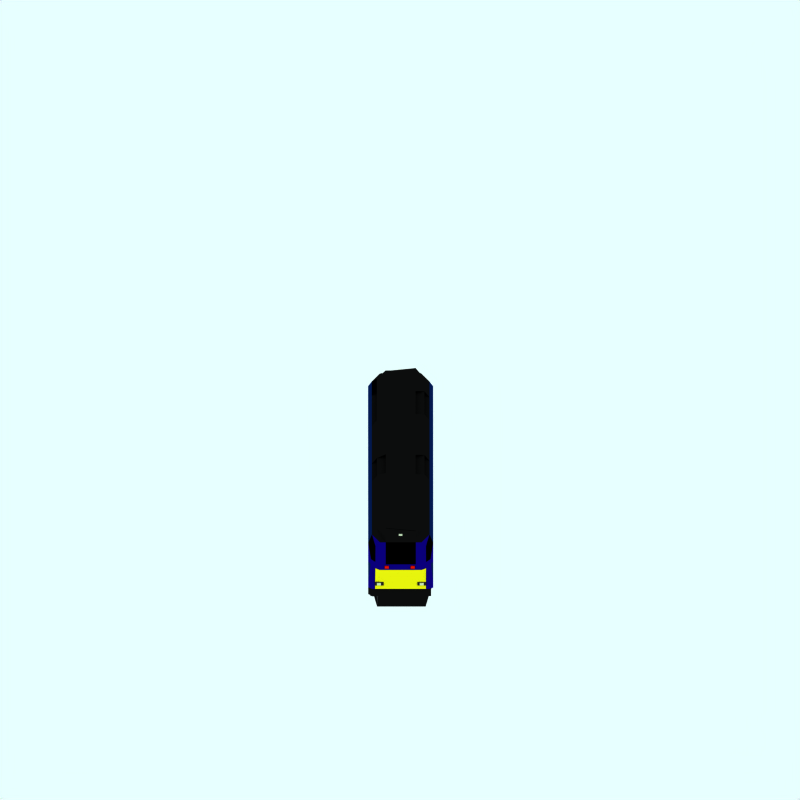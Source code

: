 # Source: br-cl68-drs-2.blend  (saved by Blender 2.65.0; exported with 4.5.12 LTS)
import bpy
from mathutils import Matrix  # noqa: F401  (used for matrix-valued properties, if any)

bpy.ops.wm.read_factory_settings(use_empty=True)
scene = bpy.context.scene
scene.name = 'Scene'

# ---- collections
col_collection_1 = bpy.data.collections.new('Collection 1'); scene.collection.children.link(col_collection_1)
col_collection_2 = bpy.data.collections.new('Collection 2'); scene.collection.children.link(col_collection_2)
col_collection_2.hide_render = True
col_collection_2.hide_viewport = True
col_collection_3 = bpy.data.collections.new('Collection 3'); scene.collection.children.link(col_collection_3)
col_collection_3.hide_render = True
col_collection_3.hide_viewport = True

# ---- materials (node trees are filled in below, after node groups)
mat_whitelight = bpy.data.materials.new('WhiteLight')
mat_whitelight.alpha_threshold = 0.0
mat_whitelight.preview_render_type = 'CUBE'
mat_whitelight.diffuse_color = (0.8412, 0.8858, 0.7335, 1.0)
mat_whitelight.specular_color = (1.0, 0.9999, 0.9999)
mat_whitelight.roughness = 0.5
mat_whitelight.line_color = (0.0, 0.0, 0.0, 0.6677)
mat_material_009 = bpy.data.materials.new('Material.009')
mat_material_009.alpha_threshold = 0.0
mat_material_009.diffuse_color = (0.1426, 0.1387, 0.1168, 1.0)
mat_material_009.roughness = 0.5
mat_material_009.line_color = (0.0, 0.0, 0.0, 1.0)
mat_whitelight_001 = bpy.data.materials.new('WhiteLight.001')
mat_whitelight_001.alpha_threshold = 0.0
mat_whitelight_001.preview_render_type = 'CUBE'
mat_whitelight_001.diffuse_color = (1.0, 0.06722, 0.0, 1.0)
mat_whitelight_001.specular_color = (1.0, 0.0169, 0.0)
mat_whitelight_001.roughness = 0.5
mat_whitelight_001.line_color = (0.0, 0.0, 0.0, 0.6677)
mat_material_014 = bpy.data.materials.new('Material.014')
mat_material_014.alpha_threshold = 0.0
mat_material_014.diffuse_color = (0.4542, 0.8, 0.7056, 1.0)
mat_material_014.roughness = 0.5
mat_material_014.line_color = (0.0, 0.0, 0.0, 1.0)
mat_material_006 = bpy.data.materials.new('Material.006')
mat_material_006.alpha_threshold = 0.0
mat_material_006.diffuse_color = (0.05167, 0.05167, 0.05167, 1.0)
mat_material_006.roughness = 0.5
mat_material_006.line_color = (0.0, 0.0, 0.0, 1.0)
mat_material_008 = bpy.data.materials.new('Material.008')
mat_material_008.alpha_threshold = 0.0
mat_material_008.diffuse_color = (0.4379, 0.4379, 0.4379, 1.0)
mat_material_008.roughness = 0.5
mat_material_008.line_color = (0.0, 0.0, 0.0, 1.0)
mat_material_010 = bpy.data.materials.new('Material.010')
mat_material_010.alpha_threshold = 0.0
mat_material_010.diffuse_color = (0.04349, 0.0, 0.4842, 1.0)
mat_material_010.roughness = 0.5
mat_material_010.line_color = (0.0, 0.0, 0.0, 1.0)
mat_material_001 = bpy.data.materials.new('Material.001')
mat_material_001.alpha_threshold = 0.0
mat_material_001.diffuse_color = (1.0, 0.9566, 0.05207, 1.0)
mat_material_001.specular_color = (0.9956, 0.9596, 0.208)
mat_material_001.roughness = 0.5
mat_material_001.line_color = (0.0, 0.0, 0.0, 1.0)
mat_interior = bpy.data.materials.new('Interior')
mat_interior.alpha_threshold = 0.0
mat_interior.preview_render_type = 'FLAT'
mat_interior.diffuse_color = (0.0, 0.0, 0.0, 1.0)
mat_interior.specular_color = (0.0, 0.0, 0.0)
mat_interior.roughness = 0.5
mat_interior.line_color = (0.0, 0.0, 0.0, 1.0)
mat_material_004 = bpy.data.materials.new('Material.004')
mat_material_004.alpha_threshold = 0.0
mat_material_004.diffuse_color = (0.0, 0.2888, 0.4867, 1.0)
mat_material_004.roughness = 0.5
mat_material_004.line_color = (0.0, 0.0, 0.0, 1.0)
mat_material_011 = bpy.data.materials.new('Material.011')
mat_material_011.alpha_threshold = 0.0
mat_material_011.diffuse_color = (0.02137, 0.1552, 0.4867, 1.0)
mat_material_011.roughness = 0.5
mat_material_011.line_color = (0.0, 0.0, 0.0, 1.0)
mat_material_013 = bpy.data.materials.new('Material.013')
mat_material_013.alpha_threshold = 0.0
mat_material_013.diffuse_color = (0.01353, 0.09821, 0.308, 1.0)
mat_material_013.roughness = 0.5
mat_material_013.line_color = (0.0, 0.0, 0.0, 1.0)

# ---- material node trees

# ---- world
world_world = bpy.data.worlds.new('World'); scene.world = world_world
world_world.color = (0.9059, 1.0, 1.0)
world_world.use_sun_shadow = False
world_world.sun_shadow_jitter_overblur = 0.0
world_world.cycles.sampling_method = 'MANUAL'
world_world.cycles.sample_map_resolution = 256

# ---- cameras
cam_camera_001 = bpy.data.cameras.new('Camera.001')
cam_camera_001.type = 'ORTHO'
cam_camera_001.passepartout_alpha = 0.2
cam_camera_001.clip_end = 100.0
cam_camera_001.lens = 35.0
cam_camera_001.sensor_width = 32.0
cam_camera_001.sensor_height = 18.0
cam_camera_001.ortho_scale = 24.0
cam_camera_001.display_size = 5.91
cam_camera_001.show_passepartout = False
cam_camera_001.show_safe_areas = True
cam_camera_001.dof.focus_distance = 0.0
cam_camera_001.dof.aperture_fstop = 128.0

# ---- lights
light_lamp = bpy.data.lights.new('Lamp', 'SUN')
light_lamp.transmission_factor = 0.0
light_lamp.angle = 1.571
light_lamp.energy = 0.028
light_lamp.shadow_buffer_clip_start = 0.5
light_lamp.shadow_soft_size = 1.0
light_lamp.shadow_cascade_max_distance = 1000.0
light_lamp.cycles.use_multiple_importance_sampling = False

# ---- meshes
me_cube_018 = bpy.data.meshes.new('Cube.018')
me_cube_018.from_pydata([(-1.0, -1.0, -1.0), (-1.0, 1.0, -1.0), (1.0, 1.0, -1.0), (1.0, -1.0, -1.0), (-1.0, -1.0, 1.0), (-1.0, 1.0, 1.0), (1.0, 1.0, 1.0), (1.0, -1.0, 1.0)], [], [(4, 5, 1, 0), (5, 6, 2, 1), (6, 7, 3, 2), (7, 4, 0, 3), (0, 1, 2, 3), (7, 6, 5, 4)])
me_cube_018.materials.append(mat_whitelight)
me_cube_018.use_remesh_preserve_volume = False
me_cube_018.use_remesh_preserve_attributes = False
me_cube_018.use_mirror_vertex_groups = False
me_cube_018.update()
me_cube_017 = bpy.data.meshes.new('Cube.017')
me_cube_017.from_pydata([(-1.0, -1.0, -1.0), (-1.0, 1.0, -1.0), (1.0, 1.0, -1.0), (1.0, -1.0, -1.0), (-1.0, -1.0, 1.0), (-1.0, 1.0, 1.0), (1.0, 1.0, 1.0), (1.0, -1.0, 1.0)], [], [(4, 5, 1, 0), (5, 6, 2, 1), (6, 7, 3, 2), (7, 4, 0, 3), (0, 1, 2, 3), (7, 6, 5, 4)])
me_cube_017.materials.append(mat_material_009)
me_cube_017.use_remesh_preserve_volume = False
me_cube_017.use_remesh_preserve_attributes = False
me_cube_017.use_mirror_vertex_groups = False
me_cube_017.update()
me_cube_016 = bpy.data.meshes.new('Cube.016')
me_cube_016.from_pydata([(-1.0, -1.0, -1.0), (-1.0, 1.0, -1.0), (1.0, 1.0, -1.0), (1.0, -1.0, -1.0), (-1.0, -1.0, 1.0), (-1.0, 1.0, 1.0), (1.0, 1.0, 1.0), (1.0, -1.0, 1.0)], [], [(4, 5, 1, 0), (5, 6, 2, 1), (6, 7, 3, 2), (7, 4, 0, 3), (0, 1, 2, 3), (7, 6, 5, 4)])
me_cube_016.materials.append(mat_material_009)
me_cube_016.use_remesh_preserve_volume = False
me_cube_016.use_remesh_preserve_attributes = False
me_cube_016.use_mirror_vertex_groups = False
me_cube_016.update()
me_cube_015 = bpy.data.meshes.new('Cube.015')
me_cube_015.from_pydata([(-1.0, -1.0, -1.0), (-1.0, 1.0, -1.0), (1.0, 1.0, -1.0), (1.0, -1.0, -1.0), (-1.0, -1.0, 1.0), (-1.0, 1.0, 1.0), (1.0, 1.0, 1.0), (1.0, -1.0, 1.0)], [], [(4, 5, 1, 0), (5, 6, 2, 1), (6, 7, 3, 2), (7, 4, 0, 3), (0, 1, 2, 3), (7, 6, 5, 4)])
me_cube_015.materials.append(mat_whitelight)
me_cube_015.use_remesh_preserve_volume = False
me_cube_015.use_remesh_preserve_attributes = False
me_cube_015.use_mirror_vertex_groups = False
me_cube_015.update()
me_cube_014 = bpy.data.meshes.new('Cube.014')
me_cube_014.from_pydata([(-1.0, -1.0, -1.0), (-1.0, 1.0, -1.0), (1.0, 1.0, -1.0), (1.0, -1.0, -1.0), (-1.0, -1.0, 1.0), (-1.0, 1.0, 1.0), (1.0, 1.0, 1.0), (1.0, -1.0, 1.0)], [], [(4, 5, 1, 0), (5, 6, 2, 1), (6, 7, 3, 2), (7, 4, 0, 3), (0, 1, 2, 3), (7, 6, 5, 4)])
me_cube_014.materials.append(mat_whitelight_001)
me_cube_014.use_remesh_preserve_volume = False
me_cube_014.use_remesh_preserve_attributes = False
me_cube_014.use_mirror_vertex_groups = False
me_cube_014.update()
me_cube_013 = bpy.data.meshes.new('Cube.013')
me_cube_013.from_pydata([(-1.0, -1.0, -1.0), (-1.0, 1.0, -1.0), (1.0, 1.0, -1.0), (1.0, -1.0, -1.0), (-1.0, -1.0, 1.0), (-1.0, 1.0, 1.0), (1.0, 1.0, 1.0), (1.0, -1.0, 1.0)], [], [(4, 5, 1, 0), (5, 6, 2, 1), (6, 7, 3, 2), (7, 4, 0, 3), (0, 1, 2, 3), (7, 6, 5, 4)])
me_cube_013.materials.append(mat_whitelight_001)
me_cube_013.use_remesh_preserve_volume = False
me_cube_013.use_remesh_preserve_attributes = False
me_cube_013.use_mirror_vertex_groups = False
me_cube_013.update()
me_cube_012 = bpy.data.meshes.new('Cube.012')
me_cube_012.from_pydata([(-1.0, -1.0, -1.0), (-1.0, 1.0, -1.0), (1.0, 1.0, -1.0), (1.0, -1.0, -1.0), (-1.0, -1.0, 1.0), (-1.0, 1.0, 1.0), (1.0, 1.0, 1.0), (1.0, -1.0, 1.0)], [], [(4, 5, 1, 0), (5, 6, 2, 1), (6, 7, 3, 2), (7, 4, 0, 3), (0, 1, 2, 3), (7, 6, 5, 4)])
me_cube_012.materials.append(mat_whitelight_001)
me_cube_012.use_remesh_preserve_volume = False
me_cube_012.use_remesh_preserve_attributes = False
me_cube_012.use_mirror_vertex_groups = False
me_cube_012.update()
me_cube_011 = bpy.data.meshes.new('Cube.011')
me_cube_011.from_pydata([(-1.0, -1.0, -1.0), (-1.0, 1.0, -1.0), (1.0, 1.0, -1.0), (1.0, -1.0, -1.0), (-1.0, -1.0, 1.0), (-1.0, 1.0, 1.0), (1.0, 1.0, 1.0), (1.0, -1.0, 1.0)], [], [(4, 5, 1, 0), (5, 6, 2, 1), (6, 7, 3, 2), (7, 4, 0, 3), (0, 1, 2, 3), (7, 6, 5, 4)])
me_cube_011.materials.append(mat_whitelight_001)
me_cube_011.use_remesh_preserve_volume = False
me_cube_011.use_remesh_preserve_attributes = False
me_cube_011.use_mirror_vertex_groups = False
me_cube_011.update()
me_cube_010 = bpy.data.meshes.new('Cube.010')
me_cube_010.from_pydata([(-1.0, -1.0, -1.0), (-1.0, 1.0, -1.0), (1.0, 1.0, -1.0), (1.0, -1.0, -1.0), (-1.0, -1.0, 1.0), (-1.0, 1.0, 1.0), (1.0, 1.0, 1.0), (1.0, -1.0, 1.0)], [], [(4, 5, 1, 0), (5, 6, 2, 1), (6, 7, 3, 2), (7, 4, 0, 3), (0, 1, 2, 3), (7, 6, 5, 4)])
me_cube_010.materials.append(mat_whitelight)
me_cube_010.use_remesh_preserve_volume = False
me_cube_010.use_remesh_preserve_attributes = False
me_cube_010.use_mirror_vertex_groups = False
me_cube_010.update()
me_cube_009 = bpy.data.meshes.new('Cube.009')
me_cube_009.from_pydata([(-1.0, -1.0, -1.0), (-1.0, 1.0, -1.0), (1.0, 1.0, -1.0), (1.0, -1.0, -1.0), (-1.0, -1.0, 1.0), (-1.0, 1.0, 1.0), (1.0, 1.0, 1.0), (1.0, -1.0, 1.0)], [], [(4, 5, 1, 0), (5, 6, 2, 1), (6, 7, 3, 2), (7, 4, 0, 3), (0, 1, 2, 3), (7, 6, 5, 4)])
me_cube_009.materials.append(mat_material_009)
me_cube_009.use_remesh_preserve_volume = False
me_cube_009.use_remesh_preserve_attributes = False
me_cube_009.use_mirror_vertex_groups = False
me_cube_009.update()
me_cube_008 = bpy.data.meshes.new('Cube.008')
me_cube_008.from_pydata([(-1.0, -1.0, -1.0), (-1.0, 1.0, -1.0), (1.0, 1.0, -1.0), (1.0, -1.0, -1.0), (-1.0, -1.0, 1.0), (-1.0, 1.0, 1.0), (1.0, 1.0, 1.0), (1.0, -1.0, 1.0)], [], [(4, 5, 1, 0), (5, 6, 2, 1), (6, 7, 3, 2), (7, 4, 0, 3), (0, 1, 2, 3), (7, 6, 5, 4)])
me_cube_008.materials.append(mat_material_009)
me_cube_008.use_remesh_preserve_volume = False
me_cube_008.use_remesh_preserve_attributes = False
me_cube_008.use_mirror_vertex_groups = False
me_cube_008.update()
me_cube_007 = bpy.data.meshes.new('Cube.007')
me_cube_007.from_pydata([(-1.0, -1.0, -1.0), (-1.0, 1.0, -1.0), (1.0, 1.0, -1.0), (1.0, -1.0, -1.0), (-1.0, -1.0, 1.0), (-1.0, 1.0, 1.0), (1.0, 1.0, 1.0), (1.0, -1.0, 1.0)], [], [(4, 5, 1, 0), (5, 6, 2, 1), (6, 7, 3, 2), (7, 4, 0, 3), (0, 1, 2, 3), (7, 6, 5, 4)])
me_cube_007.materials.append(mat_whitelight)
me_cube_007.use_remesh_preserve_volume = False
me_cube_007.use_remesh_preserve_attributes = False
me_cube_007.use_mirror_vertex_groups = False
me_cube_007.update()
me_cube_006 = bpy.data.meshes.new('Cube.006')
me_cube_006.from_pydata([(-1.0, -1.0, -1.0), (-1.0, 1.0, -1.0), (1.0, 1.0, -1.0), (1.0, -1.0, -1.0), (-1.0, -0.03617, 1.0), (-1.0, 1.0, 1.0), (1.0, 1.0, 1.0), (1.0, -0.03617, 1.0), (-1.0, 192.8, -1.0), (-1.0, 194.8, -1.0), (1.0, 194.8, -1.0), (1.0, 192.8, -1.0), (-1.0, 192.8, 1.0), (-1.0, 194.0, 1.0), (1.0, 194.0, 1.0), (1.0, 192.8, 1.0)], [], [(4, 5, 1, 0), (5, 6, 2, 1), (6, 7, 3, 2), (7, 4, 0, 3), (0, 1, 2, 3), (7, 6, 5, 4), (12, 13, 9, 8), (13, 14, 10, 9), (14, 15, 11, 10), (15, 12, 8, 11), (8, 9, 10, 11), (15, 14, 13, 12)])
me_cube_006.materials.append(mat_whitelight)
me_cube_006.use_remesh_preserve_volume = False
me_cube_006.use_remesh_preserve_attributes = False
me_cube_006.use_mirror_vertex_groups = False
me_cube_006.update()
me_cylinder_002 = bpy.data.meshes.new('Cylinder.002')
me_cylinder_002.from_pydata([(0.0, 3.736, 1.0), (0.1951, 3.717, 1.0), (0.3827, 3.66, 1.0), (0.5556, 3.568, 1.0), (0.7071, 3.443, 1.0), (0.8315, 3.292, 1.0), (0.9239, 3.119, 1.0), (0.9808, 2.931, 1.0), (1.0, 2.736, 1.0), (0.9808, 2.541, 1.0), (0.9239, 2.354, 1.0), (0.8315, 2.181, 1.0), (0.7071, 2.029, 1.0), (0.5556, 1.905, 1.0), (0.3827, 1.812, 1.0), (0.1951, 1.756, 1.0), (-3.258e-07, 1.736, 1.0), (-0.1951, 1.756, 1.0), (-0.3827, 1.812, 1.0), (-0.5556, 1.905, 1.0), (-0.7071, 2.029, 1.0), (-0.8315, 2.181, 1.0), (-0.9239, 2.354, 1.0), (-0.9808, 2.541, 1.0), (-1.0, 2.736, 1.0), (-0.9808, 2.931, 1.0), (-0.9239, 3.119, 1.0), (-0.8315, 3.292, 1.0), (-0.7071, 3.443, 1.0), (-0.5556, 3.568, 1.0), (-0.3827, 3.66, 1.0), (-0.1951, 3.717, 1.0), (-2.931e-08, 3.956, 1.0), (0.2379, 3.932, 1.0), (0.4667, 3.863, 1.0), (0.6775, 3.75, 1.0), (0.8623, 3.599, 1.0), (1.014, 3.414, 1.0), (1.127, 3.203, 1.0), (1.196, 2.974, 1.0), (1.219, 2.736, 1.0), (1.196, 2.498, 1.0), (1.127, 2.27, 1.0), (1.014, 2.059, 1.0), (0.8623, 1.874, 1.0), (0.6775, 1.722, 1.0), (0.4667, 1.61, 1.0), (0.2379, 1.54, 1.0), (-4.267e-07, 1.517, 1.0), (-0.2379, 1.54, 1.0), (-0.4667, 1.61, 1.0), (-0.6775, 1.722, 1.0), (-0.8623, 1.874, 1.0), (-1.014, 2.059, 1.0), (-1.127, 2.27, 1.0), (-1.196, 2.498, 1.0), (-1.219, 2.736, 1.0), (-1.196, 2.974, 1.0), (-1.127, 3.203, 1.0), (-1.014, 3.414, 1.0), (-0.8623, 3.599, 1.0), (-0.6775, 3.75, 1.0), (-0.4667, 3.863, 1.0), (-0.2379, 3.932, 1.0), (0.8762, -4.675, 1.004), (0.8762, 1.013, 1.004), (1.326, -4.675, 1.004), (1.326, 1.013, 1.004), (-0.4253, 1.254, 1.004), (-0.01957, 4.247, 1.004), (0.04564, 1.19, 1.004), (0.4514, 4.183, 1.004), (-1.451, 3.157, 1.004), (1.541, 2.751, 1.004), (-1.515, 2.686, 1.004), (1.477, 2.28, 1.004), (0.05201, -4.675, 1.004), (0.05201, 1.013, 1.004), (0.5015, -4.675, 1.004), (0.5015, 1.013, 1.004), (-0.7063, -4.675, 1.004), (-0.7063, 1.013, 1.004), (-0.2567, -4.675, 1.004), (-0.2567, 1.013, 1.004), (-1.432, -4.675, 1.004), (-1.432, 1.013, 1.004), (-0.982, -4.675, 1.004), (-0.982, 1.013, 1.004)], [], [(30, 29, 61, 62), (25, 24, 56, 57), (20, 19, 51, 52), (15, 14, 46, 47), (10, 9, 41, 42), (5, 4, 36, 37), (31, 30, 62, 63), (26, 25, 57, 58), (21, 20, 52, 53), (16, 15, 47, 48), (11, 10, 42, 43), (6, 5, 37, 38), (1, 0, 32, 33), (0, 31, 63, 32), (27, 26, 58, 59), (22, 21, 53, 54), (17, 16, 48, 49), (12, 11, 43, 44), (7, 6, 38, 39), (2, 1, 33, 34), (28, 27, 59, 60), (23, 22, 54, 55), (18, 17, 49, 50), (13, 12, 44, 45), (8, 7, 39, 40), (3, 2, 34, 35), (29, 28, 60, 61), (24, 23, 55, 56), (19, 18, 50, 51), (14, 13, 45, 46), (9, 8, 40, 41), (4, 3, 35, 36), (65, 64, 66, 67), (69, 68, 70, 71), (73, 72, 74, 75), (77, 76, 78, 79), (81, 80, 82, 83), (85, 84, 86, 87)])
me_cylinder_002.materials.append(mat_material_014)
me_cylinder_002.use_remesh_preserve_volume = False
me_cylinder_002.use_remesh_preserve_attributes = False
me_cylinder_002.use_mirror_vertex_groups = False
me_cylinder_002.update()
me_cylinder_001 = bpy.data.meshes.new('Cylinder.001')
me_cylinder_001.from_pydata([(0.0, 3.736, 1.0), (0.1951, 3.717, 1.0), (0.3827, 3.66, 1.0), (0.5556, 3.568, 1.0), (0.7071, 3.443, 1.0), (0.8315, 3.292, 1.0), (0.9239, 3.119, 1.0), (0.9808, 2.931, 1.0), (1.0, 2.736, 1.0), (0.9808, 2.541, 1.0), (0.9239, 2.354, 1.0), (0.8315, 2.181, 1.0), (0.7071, 2.029, 1.0), (0.5556, 1.905, 1.0), (0.3827, 1.812, 1.0), (0.1951, 1.756, 1.0), (-3.258e-07, 1.736, 1.0), (-0.1951, 1.756, 1.0), (-0.3827, 1.812, 1.0), (-0.5556, 1.905, 1.0), (-0.7071, 2.029, 1.0), (-0.8315, 2.181, 1.0), (-0.9239, 2.354, 1.0), (-0.9808, 2.541, 1.0), (-1.0, 2.736, 1.0), (-0.9808, 2.931, 1.0), (-0.9239, 3.119, 1.0), (-0.8315, 3.292, 1.0), (-0.7071, 3.443, 1.0), (-0.5556, 3.568, 1.0), (-0.3827, 3.66, 1.0), (-0.1951, 3.717, 1.0), (-2.931e-08, 3.956, 1.0), (0.2379, 3.932, 1.0), (0.4667, 3.863, 1.0), (0.6775, 3.75, 1.0), (0.8623, 3.599, 1.0), (1.014, 3.414, 1.0), (1.127, 3.203, 1.0), (1.196, 2.974, 1.0), (1.219, 2.736, 1.0), (1.196, 2.498, 1.0), (1.127, 2.27, 1.0), (1.014, 2.059, 1.0), (0.8623, 1.874, 1.0), (0.6775, 1.722, 1.0), (0.4667, 1.61, 1.0), (0.2379, 1.54, 1.0), (-4.267e-07, 1.517, 1.0), (-0.2379, 1.54, 1.0), (-0.4667, 1.61, 1.0), (-0.6775, 1.722, 1.0), (-0.8623, 1.874, 1.0), (-1.014, 2.059, 1.0), (-1.127, 2.27, 1.0), (-1.196, 2.498, 1.0), (-1.219, 2.736, 1.0), (-1.196, 2.974, 1.0), (-1.127, 3.203, 1.0), (-1.014, 3.414, 1.0), (-0.8623, 3.599, 1.0), (-0.6775, 3.75, 1.0), (-0.4667, 3.863, 1.0), (-0.2379, 3.932, 1.0), (0.8762, -4.675, 1.004), (0.8762, 1.013, 1.004), (1.326, -4.675, 1.004), (1.326, 1.013, 1.004), (-0.4253, 1.254, 1.004), (-0.01957, 4.247, 1.004), (0.04564, 1.19, 1.004), (0.4514, 4.183, 1.004), (-1.451, 3.157, 1.004), (1.541, 2.751, 1.004), (-1.515, 2.686, 1.004), (1.477, 2.28, 1.004), (0.05201, -4.675, 1.004), (0.05201, 1.013, 1.004), (0.5015, -4.675, 1.004), (0.5015, 1.013, 1.004), (-0.7063, -4.675, 1.004), (-0.7063, 1.013, 1.004), (-0.2567, -4.675, 1.004), (-0.2567, 1.013, 1.004), (-1.432, -4.675, 1.004), (-1.432, 1.013, 1.004), (-0.982, -4.675, 1.004), (-0.982, 1.013, 1.004)], [], [(30, 29, 61, 62), (25, 24, 56, 57), (20, 19, 51, 52), (15, 14, 46, 47), (10, 9, 41, 42), (5, 4, 36, 37), (31, 30, 62, 63), (26, 25, 57, 58), (21, 20, 52, 53), (16, 15, 47, 48), (11, 10, 42, 43), (6, 5, 37, 38), (1, 0, 32, 33), (0, 31, 63, 32), (27, 26, 58, 59), (22, 21, 53, 54), (17, 16, 48, 49), (12, 11, 43, 44), (7, 6, 38, 39), (2, 1, 33, 34), (28, 27, 59, 60), (23, 22, 54, 55), (18, 17, 49, 50), (13, 12, 44, 45), (8, 7, 39, 40), (3, 2, 34, 35), (29, 28, 60, 61), (24, 23, 55, 56), (19, 18, 50, 51), (14, 13, 45, 46), (9, 8, 40, 41), (4, 3, 35, 36), (65, 64, 66, 67), (69, 68, 70, 71), (73, 72, 74, 75), (77, 76, 78, 79), (81, 80, 82, 83), (85, 84, 86, 87)])
me_cylinder_001.materials.append(mat_material_014)
me_cylinder_001.use_remesh_preserve_volume = False
me_cylinder_001.use_remesh_preserve_attributes = False
me_cylinder_001.use_mirror_vertex_groups = False
me_cylinder_001.update()
me_plane_001 = bpy.data.meshes.new('Plane.001')
me_plane_001.from_pydata([(0.4283, 0.3726, -1.676), (0.4283, -0.04671, -1.896), (-0.4283, -0.04671, -1.896), (-0.4283, 0.3726, -1.676)], [], [(0, 3, 2, 1)])
me_plane_001.materials.append(mat_material_006)
me_plane_001.use_remesh_preserve_volume = False
me_plane_001.use_remesh_preserve_attributes = False
me_plane_001.use_mirror_vertex_groups = False
me_plane_001.update()
me_plane = bpy.data.meshes.new('Plane')
me_plane.from_pydata([(0.1898, 0.3021, 0.6985), (0.1898, -0.3021, 0.6985), (-0.3064, -0.3021, 0.6985), (-0.3064, 0.3021, 0.6985), (0.2092, 0.3021, 0.6985), (0.2092, -0.3021, 0.6985), (0.7054, -0.3021, 0.6985), (0.7054, 0.3021, 0.6985), (0.7054, 0.3021, -0.6966), (0.7054, -0.3021, -0.6966), (0.2092, -0.3021, -0.6966), (0.2092, 0.3021, -0.6966), (-0.3064, 0.3021, -0.6966), (-0.3064, -0.3021, -0.6966), (0.1898, -0.3021, -0.6966), (0.1898, 0.3021, -0.6966), (-2.973, 0.3256, -0.6966), (-2.973, -0.3768, -0.6966), (-3.313, -0.3768, -0.6966), (-3.313, 0.3256, -0.6966), (-2.869, 0.3256, -0.6966), (-2.869, -0.3768, -0.6966), (-2.54, -0.3768, -0.6966), (-2.54, 0.3256, -0.6966), (-2.54, 0.3256, 0.6985), (-2.54, -0.3768, 0.6985), (-2.869, -0.3768, 0.6985), (-2.869, 0.3256, 0.6985), (-3.313, 0.3256, 0.6985), (-3.313, -0.3768, 0.6985), (-2.973, -0.3768, 0.6985), (-2.973, 0.3256, 0.6985), (-5.853, 0.3177, -0.6966), (-5.853, -0.4041, -0.6966), (-5.822, -0.4041, -0.6966), (-5.822, 0.3177, -0.6966), (-5.822, 0.3177, 0.6985), (-5.822, -0.4041, 0.6985), (-5.853, -0.4041, 0.6985), (-5.853, 0.3177, 0.6985), (-5.513, 0.3177, 0.6985), (-5.513, -0.4041, 0.6985), (-5.483, -0.4041, 0.6985), (-5.483, 0.3177, 0.6985), (-5.483, 0.3177, -0.6966), (-5.483, -0.4041, -0.6966), (-5.513, -0.4041, -0.6966), (-5.513, 0.3177, -0.6966), (1.408, 0.3177, -0.6966), (1.408, -0.4041, -0.6966), (1.439, -0.4041, -0.6966), (1.439, 0.3177, -0.6966), (1.439, 0.3177, 0.6985), (1.439, -0.4041, 0.6985), (1.408, -0.4041, 0.6985), (1.408, 0.3177, 0.6985), (1.069, 0.3177, 0.6985), (1.069, -0.4041, 0.6985), (1.1, -0.4041, 0.6985), (1.1, 0.3177, 0.6985), (1.1, 0.3177, -0.6966), (1.1, -0.4041, -0.6966), (1.069, -0.4041, -0.6966), (1.069, 0.3177, -0.6966), (-3.412, -0.108, -0.6966), (-3.412, -0.3768, -0.6966), (-3.753, -0.3768, -0.6966), (-3.753, -0.108, -0.6966), (-3.753, -0.108, 0.6985), (-3.753, -0.3768, 0.6985), (-3.412, -0.3768, 0.6985), (-3.412, -0.108, 0.6985)], [], [(0, 3, 2, 1), (7, 4, 5, 6), (8, 11, 10, 9), (15, 12, 13, 14), (16, 19, 18, 17), (23, 20, 21, 22), (24, 27, 26, 25), (31, 28, 29, 30), (35, 32, 33, 34), (36, 39, 38, 37), (43, 40, 41, 42), (44, 47, 46, 45), (51, 48, 49, 50), (52, 55, 54, 53), (59, 56, 57, 58), (60, 63, 62, 61), (64, 67, 66, 65), (71, 68, 69, 70)])
me_plane.polygons.foreach_set('material_index', [0, 0, 0, 0, 0, 0, 0, 0, 1, 1, 1, 1, 1, 1, 1, 1, 0, 0])
me_plane.materials.append(mat_material_006)
me_plane.materials.append(mat_material_008)
me_plane.use_remesh_preserve_volume = False
me_plane.use_remesh_preserve_attributes = False
me_plane.use_mirror_vertex_groups = False
me_plane.update()
me_cube_004 = bpy.data.meshes.new('Cube.004')
me_cube_004.from_pydata([(1.032, 0.2084, -0.6466), (1.032, -0.2084, -0.6466), (-1.032, -0.2084, -0.6466), (-1.032, 0.2084, -0.6466), (1.032, 0.2084, 0.6466), (1.032, -0.2084, 0.6466), (-1.032, -0.2084, 0.6466), (-1.032, 0.2084, 0.6466), (4.484, 0.2084, 0.6466), (4.484, -0.2084, 0.6466), (6.547, -0.2084, 0.6466), (6.547, 0.2084, 0.6466), (4.484, 0.2084, -0.6466), (4.484, -0.2084, -0.6466), (6.547, -0.2084, -0.6466), (6.547, 0.2084, -0.6466)], [], [(0, 1, 2, 3), (4, 7, 6, 5), (0, 4, 5, 1), (1, 5, 6, 2), (2, 6, 7, 3), (4, 0, 3, 7), (12, 8, 11, 15), (13, 9, 8, 12), (14, 10, 9, 13), (15, 11, 10, 14), (11, 8, 9, 10), (13, 12, 15, 14)])
me_cube_004.materials.append(mat_material_006)
me_cube_004.use_remesh_preserve_volume = False
me_cube_004.use_remesh_preserve_attributes = False
me_cube_004.use_mirror_vertex_groups = False
me_cube_004.update()
me_cylinder = bpy.data.meshes.new('Cylinder')
me_cylinder.from_pydata([(0.1782, 0.1782, 0.5013), (0.2096, 0.14, 0.5013), (0.2328, 0.09645, 0.5013), (0.2472, 0.04917, 0.5013), (0.252, -3.995e-07, 0.5013), (0.2472, -0.04917, 0.5013), (0.2328, -0.09645, 0.5013), (0.2096, -0.14, 0.5013), (0.1782, -0.1782, 0.5013), (0.14, -0.2096, 0.5013), (0.09645, -0.2328, 0.5013), (0.04917, -0.2472, 0.5013), (-4.702e-07, -0.252, 0.5013), (-0.04917, -0.2472, 0.5013), (-0.09645, -0.2328, 0.5013), (-0.14, -0.2096, 0.5013), (-0.1782, -0.1782, 0.5013), (-0.2096, -0.14, 0.5013), (-0.2328, -0.09645, 0.5013), (-0.2472, -0.04917, 0.5013), (-0.252, -1.752e-07, 0.5013), (-0.2472, 0.04917, 0.5013), (-0.2328, 0.09645, 0.5013), (-0.2096, 0.14, 0.5013), (-0.1782, 0.1782, 0.5013), (-0.14, 0.2096, 0.5013), (-0.09645, 0.2328, 0.5013), (-0.04917, 0.2472, 0.5013), (1.656e-08, 0.252, 0.5013), (0.04917, 0.2472, 0.5013), (0.09645, 0.2328, 0.5013), (0.14, 0.2096, 0.5013), (0.1782, 0.1782, 0.5976), (0.2096, 0.14, 0.5976), (0.2328, 0.09645, 0.5976), (0.2472, 0.04917, 0.5976), (0.252, -9.801e-07, 0.5976), (0.2472, -0.04917, 0.5976), (0.2328, -0.09645, 0.5976), (0.2096, -0.14, 0.5976), (0.1782, -0.1782, 0.5976), (0.14, -0.2096, 0.5976), (0.09645, -0.2328, 0.5976), (0.04917, -0.2472, 0.5976), (-1.579e-07, -0.252, 0.5976), (-0.04917, -0.2472, 0.5976), (-0.09645, -0.2328, 0.5976), (-0.14, -0.2096, 0.5976), (-0.1782, -0.1782, 0.5976), (-0.2096, -0.14, 0.5976), (-0.2328, -0.09645, 0.5976), (-0.2472, -0.04917, 0.5976), (-0.252, -1.449e-06, 0.5976), (-0.2472, 0.04917, 0.5976), (-0.2328, 0.09645, 0.5976), (-0.2096, 0.14, 0.5976), (-0.1782, 0.1782, 0.5976), (-0.14, 0.2096, 0.5976), (-0.09645, 0.2328, 0.5976), (-0.04917, 0.2472, 0.5976), (-2.227e-06, 0.252, 0.5976), (0.04917, 0.2472, 0.5976), (0.09644, 0.2328, 0.5976), (0.14, 0.2096, 0.5976), (-3.88e-07, -4.185e-07, 0.5013), (-3.922e-07, -4.143e-07, 0.5976), (-3.437e-07, -4.629e-07, -0.5137), (-3.395e-07, -4.671e-07, -0.61), (0.14, 0.2096, -0.5137), (0.09644, 0.2328, -0.5137), (0.04917, 0.2472, -0.5137), (-2.178e-06, 0.252, -0.5137), (-0.04917, 0.2472, -0.5137), (-0.09645, 0.2328, -0.5137), (-0.14, 0.2096, -0.5137), (-0.1782, 0.1782, -0.5137), (-0.2096, 0.14, -0.5137), (-0.2328, 0.09645, -0.5137), (-0.2472, 0.04917, -0.5137), (-0.252, -1.497e-06, -0.5137), (-0.2472, -0.04917, -0.5137), (-0.2328, -0.09645, -0.5137), (-0.2096, -0.14, -0.5137), (-0.1782, -0.1782, -0.5137), (-0.14, -0.2096, -0.5137), (-0.09645, -0.2328, -0.5137), (-0.04917, -0.2472, -0.5137), (-1.093e-07, -0.252, -0.5137), (0.04917, -0.2472, -0.5137), (0.09645, -0.2328, -0.5137), (0.14, -0.2096, -0.5137), (0.1782, -0.1782, -0.5137), (0.2096, -0.14, -0.5137), (0.2328, -0.09645, -0.5137), (0.2472, -0.04917, -0.5137), (0.252, -1.029e-06, -0.5137), (0.2472, 0.04917, -0.5137), (0.2328, 0.09645, -0.5137), (0.2096, 0.14, -0.5137), (0.1782, 0.1782, -0.5137), (0.14, 0.2096, -0.61), (0.09645, 0.2328, -0.61), (0.04917, 0.2472, -0.61), (6.514e-08, 0.252, -0.61), (-0.04917, 0.2472, -0.61), (-0.09645, 0.2328, -0.61), (-0.14, 0.2096, -0.61), (-0.1782, 0.1782, -0.61), (-0.2096, 0.14, -0.61), (-0.2328, 0.09645, -0.61), (-0.2472, 0.04917, -0.61), (-0.252, -2.237e-07, -0.61), (-0.2472, -0.04917, -0.61), (-0.2328, -0.09645, -0.61), (-0.2096, -0.14, -0.61), (-0.1782, -0.1782, -0.61), (-0.14, -0.2096, -0.61), (-0.09645, -0.2328, -0.61), (-0.04917, -0.2472, -0.61), (-4.216e-07, -0.252, -0.61), (0.04917, -0.2472, -0.61), (0.09645, -0.2328, -0.61), (0.14, -0.2096, -0.61), (0.1782, -0.1782, -0.61), (0.2096, -0.14, -0.61), (0.2328, -0.09645, -0.61), (0.2472, -0.04917, -0.61), (0.252, -4.481e-07, -0.61), (0.2472, 0.04917, -0.61), (0.2328, 0.09645, -0.61), (0.2096, 0.14, -0.61), (0.1782, 0.1782, -0.61), (1.522, 0.1782, -0.61), (1.554, 0.14, -0.61), (1.577, 0.09645, -0.61), (1.591, 0.04917, -0.61), (1.596, -4.481e-07, -0.61), (1.591, -0.04917, -0.61), (1.577, -0.09645, -0.61), (1.554, -0.14, -0.61), (1.522, -0.1782, -0.61), (1.484, -0.2096, -0.61), (1.441, -0.2328, -0.61), (1.393, -0.2472, -0.61), (1.344, -0.252, -0.61), (1.295, -0.2472, -0.61), (1.248, -0.2328, -0.61), (1.204, -0.2096, -0.61), (1.166, -0.1782, -0.61), (1.135, -0.14, -0.61), (1.111, -0.09645, -0.61), (1.097, -0.04917, -0.61), (1.092, -2.237e-07, -0.61), (1.097, 0.04917, -0.61), (1.111, 0.09645, -0.61), (1.135, 0.14, -0.61), (1.166, 0.1782, -0.61), (1.204, 0.2096, -0.61), (1.248, 0.2328, -0.61), (1.295, 0.2472, -0.61), (1.344, 0.252, -0.61), (1.393, 0.2472, -0.61), (1.441, 0.2328, -0.61), (1.484, 0.2096, -0.61), (1.522, 0.1782, -0.5137), (1.554, 0.14, -0.5137), (1.577, 0.09645, -0.5137), (1.591, 0.04917, -0.5137), (1.596, -1.029e-06, -0.5137), (1.591, -0.04917, -0.5137), (1.577, -0.09645, -0.5137), (1.554, -0.14, -0.5137), (1.522, -0.1782, -0.5137), (1.484, -0.2096, -0.5137), (1.441, -0.2328, -0.5137), (1.393, -0.2472, -0.5137), (1.344, -0.252, -0.5137), (1.295, -0.2472, -0.5137), (1.248, -0.2328, -0.5137), (1.204, -0.2096, -0.5137), (1.166, -0.1782, -0.5137), (1.135, -0.14, -0.5137), (1.111, -0.09645, -0.5137), (1.097, -0.04917, -0.5137), (1.092, -1.497e-06, -0.5137), (1.097, 0.04917, -0.5137), (1.111, 0.09645, -0.5137), (1.135, 0.14, -0.5137), (1.166, 0.1782, -0.5137), (1.204, 0.2096, -0.5137), (1.248, 0.2328, -0.5137), (1.295, 0.2472, -0.5137), (1.344, 0.252, -0.5137), (1.393, 0.2472, -0.5137), (1.441, 0.2328, -0.5137), (1.484, 0.2096, -0.5137), (1.344, -4.671e-07, -0.61), (1.344, -4.629e-07, -0.5137), (1.344, -4.143e-07, 0.5976), (1.344, -4.185e-07, 0.5013), (1.484, 0.2096, 0.5976), (1.441, 0.2328, 0.5976), (1.393, 0.2472, 0.5976), (1.344, 0.252, 0.5976), (1.295, 0.2472, 0.5976), (1.248, 0.2328, 0.5976), (1.204, 0.2096, 0.5976), (1.166, 0.1782, 0.5976), (1.135, 0.14, 0.5976), (1.111, 0.09645, 0.5976), (1.097, 0.04917, 0.5976), (1.092, -1.449e-06, 0.5976), (1.097, -0.04917, 0.5976), (1.111, -0.09645, 0.5976), (1.135, -0.14, 0.5976), (1.166, -0.1782, 0.5976), (1.204, -0.2096, 0.5976), (1.248, -0.2328, 0.5976), (1.295, -0.2472, 0.5976), (1.344, -0.252, 0.5976), (1.393, -0.2472, 0.5976), (1.441, -0.2328, 0.5976), (1.484, -0.2096, 0.5976), (1.522, -0.1782, 0.5976), (1.554, -0.14, 0.5976), (1.577, -0.09645, 0.5976), (1.591, -0.04917, 0.5976), (1.596, -9.801e-07, 0.5976), (1.591, 0.04917, 0.5976), (1.577, 0.09645, 0.5976), (1.554, 0.14, 0.5976), (1.522, 0.1782, 0.5976), (1.484, 0.2096, 0.5013), (1.441, 0.2328, 0.5013), (1.393, 0.2472, 0.5013), (1.344, 0.252, 0.5013), (1.295, 0.2472, 0.5013), (1.248, 0.2328, 0.5013), (1.204, 0.2096, 0.5013), (1.166, 0.1782, 0.5013), (1.135, 0.14, 0.5013), (1.111, 0.09645, 0.5013), (1.097, 0.04917, 0.5013), (1.092, -1.752e-07, 0.5013), (1.097, -0.04917, 0.5013), (1.111, -0.09645, 0.5013), (1.135, -0.14, 0.5013), (1.166, -0.1782, 0.5013), (1.204, -0.2096, 0.5013), (1.248, -0.2328, 0.5013), (1.295, -0.2472, 0.5013), (1.344, -0.252, 0.5013), (1.393, -0.2472, 0.5013), (1.441, -0.2328, 0.5013), (1.484, -0.2096, 0.5013), (1.522, -0.1782, 0.5013), (1.554, -0.14, 0.5013), (1.577, -0.09645, 0.5013), (1.591, -0.04917, 0.5013), (1.596, -3.995e-07, 0.5013), (1.591, 0.04917, 0.5013), (1.577, 0.09645, 0.5013), (1.554, 0.14, 0.5013), (1.522, 0.1782, 0.5013), (7.066, 0.1782, 0.5013), (7.097, 0.14, 0.5013), (7.12, 0.09645, 0.5013), (7.135, 0.04917, 0.5013), (7.139, -3.995e-07, 0.5013), (7.135, -0.04917, 0.5013), (7.12, -0.09645, 0.5013), (7.097, -0.14, 0.5013), (7.066, -0.1782, 0.5013), (7.027, -0.2096, 0.5013), (6.984, -0.2328, 0.5013), (6.937, -0.2472, 0.5013), (6.887, -0.252, 0.5013), (6.838, -0.2472, 0.5013), (6.791, -0.2328, 0.5013), (6.747, -0.2096, 0.5013), (6.709, -0.1782, 0.5013), (6.678, -0.14, 0.5013), (6.655, -0.09645, 0.5013), (6.64, -0.04917, 0.5013), (6.635, -1.752e-07, 0.5013), (6.64, 0.04917, 0.5013), (6.655, 0.09645, 0.5013), (6.678, 0.14, 0.5013), (6.709, 0.1782, 0.5013), (6.747, 0.2096, 0.5013), (6.791, 0.2328, 0.5013), (6.838, 0.2472, 0.5013), (6.887, 0.252, 0.5013), (6.937, 0.2472, 0.5013), (6.984, 0.2328, 0.5013), (7.027, 0.2096, 0.5013), (7.066, 0.1782, 0.5976), (7.097, 0.14, 0.5976), (7.12, 0.09645, 0.5976), (7.135, 0.04917, 0.5976), (7.139, -9.801e-07, 0.5976), (7.135, -0.04917, 0.5976), (7.12, -0.09645, 0.5976), (7.097, -0.14, 0.5976), (7.066, -0.1782, 0.5976), (7.027, -0.2096, 0.5976), (6.984, -0.2328, 0.5976), (6.937, -0.2472, 0.5976), (6.887, -0.252, 0.5976), (6.838, -0.2472, 0.5976), (6.791, -0.2328, 0.5976), (6.747, -0.2096, 0.5976), (6.709, -0.1782, 0.5976), (6.678, -0.14, 0.5976), (6.655, -0.09645, 0.5976), (6.64, -0.04917, 0.5976), (6.635, -1.449e-06, 0.5976), (6.64, 0.04917, 0.5976), (6.655, 0.09645, 0.5976), (6.678, 0.14, 0.5976), (6.709, 0.1782, 0.5976), (6.747, 0.2096, 0.5976), (6.791, 0.2328, 0.5976), (6.838, 0.2472, 0.5976), (6.887, 0.252, 0.5976), (6.937, 0.2472, 0.5976), (6.984, 0.2328, 0.5976), (7.027, 0.2096, 0.5976), (6.887, -4.185e-07, 0.5013), (6.887, -4.143e-07, 0.5976), (6.887, -4.629e-07, -0.5137), (6.887, -4.671e-07, -0.61), (7.027, 0.2096, -0.5137), (6.984, 0.2328, -0.5137), (6.937, 0.2472, -0.5137), (6.887, 0.252, -0.5137), (6.838, 0.2472, -0.5137), (6.791, 0.2328, -0.5137), (6.747, 0.2096, -0.5137), (6.709, 0.1782, -0.5137), (6.678, 0.14, -0.5137), (6.655, 0.09645, -0.5137), (6.64, 0.04917, -0.5137), (6.635, -1.497e-06, -0.5137), (6.64, -0.04917, -0.5137), (6.655, -0.09645, -0.5137), (6.678, -0.14, -0.5137), (6.709, -0.1782, -0.5137), (6.747, -0.2096, -0.5137), (6.791, -0.2328, -0.5137), (6.838, -0.2472, -0.5137), (6.887, -0.252, -0.5137), (6.937, -0.2472, -0.5137), (6.984, -0.2328, -0.5137), (7.027, -0.2096, -0.5137), (7.066, -0.1782, -0.5137), (7.097, -0.14, -0.5137), (7.12, -0.09645, -0.5137), (7.135, -0.04917, -0.5137), (7.139, -1.029e-06, -0.5137), (7.135, 0.04917, -0.5137), (7.12, 0.09645, -0.5137), (7.097, 0.14, -0.5137), (7.066, 0.1782, -0.5137), (7.027, 0.2096, -0.61), (6.984, 0.2328, -0.61), (6.937, 0.2472, -0.61), (6.887, 0.252, -0.61), (6.838, 0.2472, -0.61), (6.791, 0.2328, -0.61), (6.747, 0.2096, -0.61), (6.709, 0.1782, -0.61), (6.678, 0.14, -0.61), (6.655, 0.09645, -0.61), (6.64, 0.04917, -0.61), (6.635, -2.237e-07, -0.61), (6.64, -0.04917, -0.61), (6.655, -0.09645, -0.61), (6.678, -0.14, -0.61), (6.709, -0.1782, -0.61), (6.747, -0.2096, -0.61), (6.791, -0.2328, -0.61), (6.838, -0.2472, -0.61), (6.887, -0.252, -0.61), (6.937, -0.2472, -0.61), (6.984, -0.2328, -0.61), (7.027, -0.2096, -0.61), (7.066, -0.1782, -0.61), (7.097, -0.14, -0.61), (7.12, -0.09645, -0.61), (7.135, -0.04917, -0.61), (7.139, -4.481e-07, -0.61), (7.135, 0.04917, -0.61), (7.12, 0.09645, -0.61), (7.097, 0.14, -0.61), (7.066, 0.1782, -0.61), (5.721, 0.1782, -0.61), (5.753, 0.14, -0.61), (5.776, 0.09645, -0.61), (5.79, 0.04917, -0.61), (5.795, -4.481e-07, -0.61), (5.79, -0.04917, -0.61), (5.776, -0.09645, -0.61), (5.753, -0.14, -0.61), (5.721, -0.1782, -0.61), (5.683, -0.2096, -0.61), (5.64, -0.2328, -0.61), (5.592, -0.2472, -0.61), (5.543, -0.252, -0.61), (5.494, -0.2472, -0.61), (5.447, -0.2328, -0.61), (5.403, -0.2096, -0.61), (5.365, -0.1782, -0.61), (5.334, -0.14, -0.61), (5.31, -0.09645, -0.61), (5.296, -0.04917, -0.61), (5.291, -2.237e-07, -0.61), (5.296, 0.04917, -0.61), (5.31, 0.09645, -0.61), (5.334, 0.14, -0.61), (5.365, 0.1782, -0.61), (5.403, 0.2096, -0.61), (5.447, 0.2328, -0.61), (5.494, 0.2472, -0.61), (5.543, 0.252, -0.61), (5.592, 0.2472, -0.61), (5.64, 0.2328, -0.61), (5.683, 0.2096, -0.61), (5.721, 0.1782, -0.5137), (5.753, 0.14, -0.5137), (5.776, 0.09645, -0.5137), (5.79, 0.04917, -0.5137), (5.795, -1.029e-06, -0.5137), (5.79, -0.04917, -0.5137), (5.776, -0.09645, -0.5137), (5.753, -0.14, -0.5137), (5.721, -0.1782, -0.5137), (5.683, -0.2096, -0.5137), (5.64, -0.2328, -0.5137), (5.592, -0.2472, -0.5137), (5.543, -0.252, -0.5137), (5.494, -0.2472, -0.5137), (5.447, -0.2328, -0.5137), (5.403, -0.2096, -0.5137), (5.365, -0.1782, -0.5137), (5.334, -0.14, -0.5137), (5.31, -0.09645, -0.5137), (5.296, -0.04917, -0.5137), (5.291, -1.497e-06, -0.5137), (5.296, 0.04917, -0.5137), (5.31, 0.09645, -0.5137), (5.334, 0.14, -0.5137), (5.365, 0.1782, -0.5137), (5.403, 0.2096, -0.5137), (5.447, 0.2328, -0.5137), (5.494, 0.2472, -0.5137), (5.543, 0.252, -0.5137), (5.592, 0.2472, -0.5137), (5.64, 0.2328, -0.5137), (5.683, 0.2096, -0.5137), (5.543, -4.671e-07, -0.61), (5.543, -4.629e-07, -0.5137), (5.543, -4.143e-07, 0.5976), (5.543, -4.185e-07, 0.5013), (5.683, 0.2096, 0.5976), (5.64, 0.2328, 0.5976), (5.592, 0.2472, 0.5976), (5.543, 0.252, 0.5976), (5.494, 0.2472, 0.5976), (5.447, 0.2328, 0.5976), (5.403, 0.2096, 0.5976), (5.365, 0.1782, 0.5976), (5.334, 0.14, 0.5976), (5.31, 0.09645, 0.5976), (5.296, 0.04917, 0.5976), (5.291, -1.449e-06, 0.5976), (5.296, -0.04917, 0.5976), (5.31, -0.09645, 0.5976), (5.334, -0.14, 0.5976), (5.365, -0.1782, 0.5976), (5.403, -0.2096, 0.5976), (5.447, -0.2328, 0.5976), (5.494, -0.2472, 0.5976), (5.543, -0.252, 0.5976), (5.592, -0.2472, 0.5976), (5.64, -0.2328, 0.5976), (5.683, -0.2096, 0.5976), (5.721, -0.1782, 0.5976), (5.753, -0.14, 0.5976), (5.776, -0.09645, 0.5976), (5.79, -0.04917, 0.5976), (5.795, -9.801e-07, 0.5976), (5.79, 0.04917, 0.5976), (5.776, 0.09645, 0.5976), (5.753, 0.14, 0.5976), (5.721, 0.1782, 0.5976), (5.683, 0.2096, 0.5013), (5.64, 0.2328, 0.5013), (5.592, 0.2472, 0.5013), (5.543, 0.252, 0.5013), (5.494, 0.2472, 0.5013), (5.447, 0.2328, 0.5013), (5.403, 0.2096, 0.5013), (5.365, 0.1782, 0.5013), (5.334, 0.14, 0.5013), (5.31, 0.09645, 0.5013), (5.296, 0.04917, 0.5013), (5.291, -1.752e-07, 0.5013), (5.296, -0.04917, 0.5013), (5.31, -0.09645, 0.5013), (5.334, -0.14, 0.5013), (5.365, -0.1782, 0.5013), (5.403, -0.2096, 0.5013), (5.447, -0.2328, 0.5013), (5.494, -0.2472, 0.5013), (5.543, -0.252, 0.5013), (5.592, -0.2472, 0.5013), (5.64, -0.2328, 0.5013), (5.683, -0.2096, 0.5013), (5.721, -0.1782, 0.5013), (5.753, -0.14, 0.5013), (5.776, -0.09645, 0.5013), (5.79, -0.04917, 0.5013), (5.795, -3.995e-07, 0.5013), (5.79, 0.04917, 0.5013), (5.776, 0.09645, 0.5013), (5.753, 0.14, 0.5013), (5.721, 0.1782, 0.5013)], [], [(64, 0, 1), (65, 33, 32), (64, 1, 2), (65, 34, 33), (64, 2, 3), (65, 35, 34), (64, 3, 4), (65, 36, 35), (64, 4, 5), (65, 37, 36), (64, 5, 6), (65, 38, 37), (64, 6, 7), (65, 39, 38), (64, 7, 8), (65, 40, 39), (64, 8, 9), (65, 41, 40), (64, 9, 10), (65, 42, 41), (64, 10, 11), (65, 43, 42), (64, 11, 12), (65, 44, 43), (64, 12, 13), (65, 45, 44), (64, 13, 14), (65, 46, 45), (64, 14, 15), (65, 47, 46), (64, 15, 16), (65, 48, 47), (64, 16, 17), (65, 49, 48), (64, 17, 18), (65, 50, 49), (64, 18, 19), (65, 51, 50), (64, 19, 20), (65, 52, 51), (64, 20, 21), (65, 53, 52), (64, 21, 22), (65, 54, 53), (64, 22, 23), (65, 55, 54), (64, 23, 24), (65, 56, 55), (64, 24, 25), (65, 57, 56), (64, 25, 26), (65, 58, 57), (64, 26, 27), (65, 59, 58), (64, 27, 28), (65, 60, 59), (64, 28, 29), (65, 61, 60), (64, 29, 30), (65, 62, 61), (64, 30, 31), (65, 63, 62), (31, 0, 64), (65, 32, 63), (0, 32, 33, 1), (1, 33, 34, 2), (2, 34, 35, 3), (3, 35, 36, 4), (4, 36, 37, 5), (5, 37, 38, 6), (6, 38, 39, 7), (7, 39, 40, 8), (8, 40, 41, 9), (9, 41, 42, 10), (10, 42, 43, 11), (11, 43, 44, 12), (12, 44, 45, 13), (13, 45, 46, 14), (14, 46, 47, 15), (15, 47, 48, 16), (16, 48, 49, 17), (17, 49, 50, 18), (18, 50, 51, 19), (19, 51, 52, 20), (20, 52, 53, 21), (21, 53, 54, 22), (22, 54, 55, 23), (23, 55, 56, 24), (24, 56, 57, 25), (25, 57, 58, 26), (26, 58, 59, 27), (27, 59, 60, 28), (28, 60, 61, 29), (29, 61, 62, 30), (30, 62, 63, 31), (32, 0, 31, 63), (100, 68, 99, 131), (101, 69, 68, 100), (102, 70, 69, 101), (103, 71, 70, 102), (104, 72, 71, 103), (105, 73, 72, 104), (106, 74, 73, 105), (107, 75, 74, 106), (108, 76, 75, 107), (109, 77, 76, 108), (110, 78, 77, 109), (111, 79, 78, 110), (112, 80, 79, 111), (113, 81, 80, 112), (114, 82, 81, 113), (115, 83, 82, 114), (116, 84, 83, 115), (117, 85, 84, 116), (118, 86, 85, 117), (119, 87, 86, 118), (120, 88, 87, 119), (121, 89, 88, 120), (122, 90, 89, 121), (123, 91, 90, 122), (124, 92, 91, 123), (125, 93, 92, 124), (126, 94, 93, 125), (127, 95, 94, 126), (128, 96, 95, 127), (129, 97, 96, 128), (130, 98, 97, 129), (131, 99, 98, 130), (66, 99, 68), (67, 100, 131), (66, 68, 69), (67, 101, 100), (66, 69, 70), (67, 102, 101), (66, 70, 71), (67, 103, 102), (66, 71, 72), (67, 104, 103), (66, 72, 73), (67, 105, 104), (66, 73, 74), (67, 106, 105), (66, 74, 75), (67, 107, 106), (66, 75, 76), (67, 108, 107), (66, 76, 77), (67, 109, 108), (66, 77, 78), (67, 110, 109), (66, 78, 79), (67, 111, 110), (66, 79, 80), (67, 112, 111), (66, 80, 81), (67, 113, 112), (66, 81, 82), (67, 114, 113), (66, 82, 83), (67, 115, 114), (66, 83, 84), (67, 116, 115), (66, 84, 85), (67, 117, 116), (66, 85, 86), (67, 118, 117), (66, 86, 87), (67, 119, 118), (66, 87, 88), (67, 120, 119), (66, 88, 89), (67, 121, 120), (66, 89, 90), (67, 122, 121), (66, 90, 91), (67, 123, 122), (66, 91, 92), (67, 124, 123), (66, 92, 93), (67, 125, 124), (66, 93, 94), (67, 126, 125), (66, 94, 95), (67, 127, 126), (66, 95, 96), (67, 128, 127), (66, 96, 97), (67, 129, 128), (66, 97, 98), (67, 130, 129), (66, 98, 99), (67, 131, 130), (196, 132, 133), (197, 165, 164), (196, 133, 134), (197, 166, 165), (196, 134, 135), (197, 167, 166), (196, 135, 136), (197, 168, 167), (196, 136, 137), (197, 169, 168), (196, 137, 138), (197, 170, 169), (196, 138, 139), (197, 171, 170), (196, 139, 140), (197, 172, 171), (196, 140, 141), (197, 173, 172), (196, 141, 142), (197, 174, 173), (196, 142, 143), (197, 175, 174), (196, 143, 144), (197, 176, 175), (196, 144, 145), (197, 177, 176), (196, 145, 146), (197, 178, 177), (196, 146, 147), (197, 179, 178), (196, 147, 148), (197, 180, 179), (196, 148, 149), (197, 181, 180), (196, 149, 150), (197, 182, 181), (196, 150, 151), (197, 183, 182), (196, 151, 152), (197, 184, 183), (196, 152, 153), (197, 185, 184), (196, 153, 154), (197, 186, 185), (196, 154, 155), (197, 187, 186), (196, 155, 156), (197, 188, 187), (196, 156, 157), (197, 189, 188), (196, 157, 158), (197, 190, 189), (196, 158, 159), (197, 191, 190), (196, 159, 160), (197, 192, 191), (196, 160, 161), (197, 193, 192), (196, 161, 162), (197, 194, 193), (196, 162, 163), (197, 195, 194), (196, 163, 132), (197, 164, 195), (132, 164, 165, 133), (133, 165, 166, 134), (134, 166, 167, 135), (135, 167, 168, 136), (136, 168, 169, 137), (137, 169, 170, 138), (138, 170, 171, 139), (139, 171, 172, 140), (140, 172, 173, 141), (141, 173, 174, 142), (142, 174, 175, 143), (143, 175, 176, 144), (144, 176, 177, 145), (145, 177, 178, 146), (146, 178, 179, 147), (147, 179, 180, 148), (148, 180, 181, 149), (149, 181, 182, 150), (150, 182, 183, 151), (151, 183, 184, 152), (152, 184, 185, 153), (153, 185, 186, 154), (154, 186, 187, 155), (155, 187, 188, 156), (156, 188, 189, 157), (157, 189, 190, 158), (158, 190, 191, 159), (159, 191, 192, 160), (160, 192, 193, 161), (161, 193, 194, 162), (162, 194, 195, 163), (163, 195, 164, 132), (232, 200, 231, 263), (233, 201, 200, 232), (234, 202, 201, 233), (235, 203, 202, 234), (236, 204, 203, 235), (237, 205, 204, 236), (238, 206, 205, 237), (239, 207, 206, 238), (240, 208, 207, 239), (241, 209, 208, 240), (242, 210, 209, 241), (243, 211, 210, 242), (244, 212, 211, 243), (245, 213, 212, 244), (246, 214, 213, 245), (247, 215, 214, 246), (248, 216, 215, 247), (249, 217, 216, 248), (250, 218, 217, 249), (251, 219, 218, 250), (252, 220, 219, 251), (253, 221, 220, 252), (254, 222, 221, 253), (255, 223, 222, 254), (256, 224, 223, 255), (257, 225, 224, 256), (258, 226, 225, 257), (259, 227, 226, 258), (260, 228, 227, 259), (261, 229, 228, 260), (262, 230, 229, 261), (263, 231, 230, 262), (198, 231, 200), (199, 232, 263), (198, 200, 201), (199, 233, 232), (198, 201, 202), (199, 234, 233), (198, 202, 203), (199, 235, 234), (198, 203, 204), (199, 236, 235), (198, 204, 205), (199, 237, 236), (198, 205, 206), (199, 238, 237), (198, 206, 207), (199, 239, 238), (198, 207, 208), (199, 240, 239), (198, 208, 209), (199, 241, 240), (198, 209, 210), (199, 242, 241), (198, 210, 211), (199, 243, 242), (198, 211, 212), (199, 244, 243), (198, 212, 213), (199, 245, 244), (198, 213, 214), (199, 246, 245), (198, 214, 215), (199, 247, 246), (198, 215, 216), (199, 248, 247), (198, 216, 217), (199, 249, 248), (198, 217, 218), (199, 250, 249), (198, 218, 219), (199, 251, 250), (198, 219, 220), (199, 252, 251), (198, 220, 221), (199, 253, 252), (198, 221, 222), (199, 254, 253), (198, 222, 223), (199, 255, 254), (198, 223, 224), (199, 256, 255), (198, 224, 225), (199, 257, 256), (198, 225, 226), (199, 258, 257), (198, 226, 227), (199, 259, 258), (198, 227, 228), (199, 260, 259), (198, 228, 229), (199, 261, 260), (198, 229, 230), (199, 262, 261), (198, 230, 231), (199, 263, 262), (328, 264, 265), (329, 297, 296), (328, 265, 266), (329, 298, 297), (328, 266, 267), (329, 299, 298), (328, 267, 268), (329, 300, 299), (328, 268, 269), (329, 301, 300), (328, 269, 270), (329, 302, 301), (328, 270, 271), (329, 303, 302), (328, 271, 272), (329, 304, 303), (328, 272, 273), (329, 305, 304), (328, 273, 274), (329, 306, 305), (328, 274, 275), (329, 307, 306), (328, 275, 276), (329, 308, 307), (328, 276, 277), (329, 309, 308), (328, 277, 278), (329, 310, 309), (328, 278, 279), (329, 311, 310), (328, 279, 280), (329, 312, 311), (328, 280, 281), (329, 313, 312), (328, 281, 282), (329, 314, 313), (328, 282, 283), (329, 315, 314), (328, 283, 284), (329, 316, 315), (328, 284, 285), (329, 317, 316), (328, 285, 286), (329, 318, 317), (328, 286, 287), (329, 319, 318), (328, 287, 288), (329, 320, 319), (328, 288, 289), (329, 321, 320), (328, 289, 290), (329, 322, 321), (328, 290, 291), (329, 323, 322), (328, 291, 292), (329, 324, 323), (328, 292, 293), (329, 325, 324), (328, 293, 294), (329, 326, 325), (328, 294, 295), (329, 327, 326), (328, 295, 264), (329, 296, 327), (264, 296, 297, 265), (265, 297, 298, 266), (266, 298, 299, 267), (267, 299, 300, 268), (268, 300, 301, 269), (269, 301, 302, 270), (270, 302, 303, 271), (271, 303, 304, 272), (272, 304, 305, 273), (273, 305, 306, 274), (274, 306, 307, 275), (275, 307, 308, 276), (276, 308, 309, 277), (277, 309, 310, 278), (278, 310, 311, 279), (279, 311, 312, 280), (280, 312, 313, 281), (281, 313, 314, 282), (282, 314, 315, 283), (283, 315, 316, 284), (284, 316, 317, 285), (285, 317, 318, 286), (286, 318, 319, 287), (287, 319, 320, 288), (288, 320, 321, 289), (289, 321, 322, 290), (290, 322, 323, 291), (291, 323, 324, 292), (292, 324, 325, 293), (293, 325, 326, 294), (294, 326, 327, 295), (295, 327, 296, 264), (364, 332, 363, 395), (365, 333, 332, 364), (366, 334, 333, 365), (367, 335, 334, 366), (368, 336, 335, 367), (369, 337, 336, 368), (370, 338, 337, 369), (371, 339, 338, 370), (372, 340, 339, 371), (373, 341, 340, 372), (374, 342, 341, 373), (375, 343, 342, 374), (376, 344, 343, 375), (377, 345, 344, 376), (378, 346, 345, 377), (379, 347, 346, 378), (380, 348, 347, 379), (381, 349, 348, 380), (382, 350, 349, 381), (383, 351, 350, 382), (384, 352, 351, 383), (385, 353, 352, 384), (386, 354, 353, 385), (387, 355, 354, 386), (388, 356, 355, 387), (389, 357, 356, 388), (390, 358, 357, 389), (391, 359, 358, 390), (392, 360, 359, 391), (393, 361, 360, 392), (394, 362, 361, 393), (395, 363, 362, 394), (330, 363, 332), (331, 364, 395), (330, 332, 333), (331, 365, 364), (330, 333, 334), (331, 366, 365), (330, 334, 335), (331, 367, 366), (330, 335, 336), (331, 368, 367), (330, 336, 337), (331, 369, 368), (330, 337, 338), (331, 370, 369), (330, 338, 339), (331, 371, 370), (330, 339, 340), (331, 372, 371), (330, 340, 341), (331, 373, 372), (330, 341, 342), (331, 374, 373), (330, 342, 343), (331, 375, 374), (330, 343, 344), (331, 376, 375), (330, 344, 345), (331, 377, 376), (330, 345, 346), (331, 378, 377), (330, 346, 347), (331, 379, 378), (330, 347, 348), (331, 380, 379), (330, 348, 349), (331, 381, 380), (330, 349, 350), (331, 382, 381), (330, 350, 351), (331, 383, 382), (330, 351, 352), (331, 384, 383), (330, 352, 353), (331, 385, 384), (330, 353, 354), (331, 386, 385), (330, 354, 355), (331, 387, 386), (330, 355, 356), (331, 388, 387), (330, 356, 357), (331, 389, 388), (330, 357, 358), (331, 390, 389), (330, 358, 359), (331, 391, 390), (330, 359, 360), (331, 392, 391), (330, 360, 361), (331, 393, 392), (330, 361, 362), (331, 394, 393), (330, 362, 363), (331, 395, 394), (460, 396, 397), (461, 429, 428), (460, 397, 398), (461, 430, 429), (460, 398, 399), (461, 431, 430), (460, 399, 400), (461, 432, 431), (460, 400, 401), (461, 433, 432), (460, 401, 402), (461, 434, 433), (460, 402, 403), (461, 435, 434), (460, 403, 404), (461, 436, 435), (460, 404, 405), (461, 437, 436), (460, 405, 406), (461, 438, 437), (460, 406, 407), (461, 439, 438), (460, 407, 408), (461, 440, 439), (460, 408, 409), (461, 441, 440), (460, 409, 410), (461, 442, 441), (460, 410, 411), (461, 443, 442), (460, 411, 412), (461, 444, 443), (460, 412, 413), (461, 445, 444), (460, 413, 414), (461, 446, 445), (460, 414, 415), (461, 447, 446), (460, 415, 416), (461, 448, 447), (460, 416, 417), (461, 449, 448), (460, 417, 418), (461, 450, 449), (460, 418, 419), (461, 451, 450), (460, 419, 420), (461, 452, 451), (460, 420, 421), (461, 453, 452), (460, 421, 422), (461, 454, 453), (460, 422, 423), (461, 455, 454), (460, 423, 424), (461, 456, 455), (460, 424, 425), (461, 457, 456), (460, 425, 426), (461, 458, 457), (460, 426, 427), (461, 459, 458), (460, 427, 396), (461, 428, 459), (396, 428, 429, 397), (397, 429, 430, 398), (398, 430, 431, 399), (399, 431, 432, 400), (400, 432, 433, 401), (401, 433, 434, 402), (402, 434, 435, 403), (403, 435, 436, 404), (404, 436, 437, 405), (405, 437, 438, 406), (406, 438, 439, 407), (407, 439, 440, 408), (408, 440, 441, 409), (409, 441, 442, 410), (410, 442, 443, 411), (411, 443, 444, 412), (412, 444, 445, 413), (413, 445, 446, 414), (414, 446, 447, 415), (415, 447, 448, 416), (416, 448, 449, 417), (417, 449, 450, 418), (418, 450, 451, 419), (419, 451, 452, 420), (420, 452, 453, 421), (421, 453, 454, 422), (422, 454, 455, 423), (423, 455, 456, 424), (424, 456, 457, 425), (425, 457, 458, 426), (426, 458, 459, 427), (427, 459, 428, 396), (496, 464, 495, 527), (497, 465, 464, 496), (498, 466, 465, 497), (499, 467, 466, 498), (500, 468, 467, 499), (501, 469, 468, 500), (502, 470, 469, 501), (503, 471, 470, 502), (504, 472, 471, 503), (505, 473, 472, 504), (506, 474, 473, 505), (507, 475, 474, 506), (508, 476, 475, 507), (509, 477, 476, 508), (510, 478, 477, 509), (511, 479, 478, 510), (512, 480, 479, 511), (513, 481, 480, 512), (514, 482, 481, 513), (515, 483, 482, 514), (516, 484, 483, 515), (517, 485, 484, 516), (518, 486, 485, 517), (519, 487, 486, 518), (520, 488, 487, 519), (521, 489, 488, 520), (522, 490, 489, 521), (523, 491, 490, 522), (524, 492, 491, 523), (525, 493, 492, 524), (526, 494, 493, 525), (527, 495, 494, 526), (462, 495, 464), (463, 496, 527), (462, 464, 465), (463, 497, 496), (462, 465, 466), (463, 498, 497), (462, 466, 467), (463, 499, 498), (462, 467, 468), (463, 500, 499), (462, 468, 469), (463, 501, 500), (462, 469, 470), (463, 502, 501), (462, 470, 471), (463, 503, 502), (462, 471, 472), (463, 504, 503), (462, 472, 473), (463, 505, 504), (462, 473, 474), (463, 506, 505), (462, 474, 475), (463, 507, 506), (462, 475, 476), (463, 508, 507), (462, 476, 477), (463, 509, 508), (462, 477, 478), (463, 510, 509), (462, 478, 479), (463, 511, 510), (462, 479, 480), (463, 512, 511), (462, 480, 481), (463, 513, 512), (462, 481, 482), (463, 514, 513), (462, 482, 483), (463, 515, 514), (462, 483, 484), (463, 516, 515), (462, 484, 485), (463, 517, 516), (462, 485, 486), (463, 518, 517), (462, 486, 487), (463, 519, 518), (462, 487, 488), (463, 520, 519), (462, 488, 489), (463, 521, 520), (462, 489, 490), (463, 522, 521), (462, 490, 491), (463, 523, 522), (462, 491, 492), (463, 524, 523), (462, 492, 493), (463, 525, 524), (462, 493, 494), (463, 526, 525), (462, 494, 495), (463, 527, 526)])
me_cylinder.materials.append(mat_material_009)
me_cylinder.use_remesh_preserve_volume = False
me_cylinder.use_remesh_preserve_attributes = False
me_cylinder.use_mirror_vertex_groups = False
me_cylinder.update()
me_cube_005 = bpy.data.meshes.new('Cube.005')
me_cube_005.from_pydata([(0.7392, 0.169, -0.2169), (0.3597, -0.2169, -0.2169), (-4.153, -0.2169, -0.2169), (-4.036, 0.169, -0.2169), (0.7392, 0.169, 0.2169), (0.3597, -0.2169, 0.2169), (-4.153, -0.2169, 0.2169), (-4.036, 0.169, 0.2169), (3.225, -0.2169, 0.2169), (3.225, 0.169, 0.2169), (3.225, -0.2169, -0.2169), (3.225, 0.169, -0.2169), (4.145, 0.6817, -0.3008), (3.757, 0.6817, -0.4177), (4.189, -0.2169, -0.469), (4.071, 0.169, -0.469), (-4.145, 0.169, 0.2169), (-4.145, 0.169, -0.2169), (-4.342, -0.2169, -0.2169), (-4.439, 0.169, -0.2169), (-4.342, -0.2169, 0.2169), (-4.439, 0.169, 0.2169), (-4.202, 0.5213, -0.2167), (-4.202, 0.5213, 0.2167), (-3.219, 0.169, 0.2169), (-3.219, 0.169, -0.2169), (1.095, 0.169, -0.2169), (1.095, 0.169, 0.2169), (1.455, 0.5213, -0.2169), (1.455, 0.5213, 0.2169), (4.181, 0.169, -0.4365), (4.298, -0.2169, -0.469), (4.377, -0.2169, -0.4192), (4.274, 0.169, -0.4146), (3.85, 0.5213, -0.469), (4.377, -0.2524, -0.4192), (4.298, -0.2524, -0.469), (4.189, -0.2524, -0.469), (4.238, -0.5508, -0.469), (4.347, -0.5508, -0.3843), (4.298, -0.3553, -0.469), (4.377, -0.3553, -0.4192), (-4.342, -0.2524, 0.2169), (-4.342, -0.2524, -0.2169), (-4.263, -0.2524, -0.2169), (-4.263, -0.2524, 0.2169), (4.114, -0.5508, -0.469), (4.114, -0.2524, -0.469), (-4.153, -0.2524, 0.2169), (-4.153, -0.2524, -0.2169), (-4.202, -0.5508, -0.2169), (-4.202, -0.5508, 0.2169), (3.785, -0.2524, -0.469), (3.785, -0.4119, -0.469), (-4.312, -0.5508, 0.1915), (-4.312, -0.5508, -0.1727), (3.785, -0.4119, -0.4177), (3.785, -0.2524, -0.4177), (-4.263, -0.3553, 0.2169), (-4.263, -0.3553, -0.2169), (-4.342, -0.3553, -0.2169), (-4.342, -0.3553, 0.2169), (4.114, -0.2524, -0.4177), (4.114, -0.5508, -0.4177), (4.377, -0.3553, -0.3737), (4.298, -0.3553, -0.4177), (-4.079, -0.5508, 0.2169), (-4.079, -0.5508, -0.2169), (-4.079, -0.2524, -0.2169), (-4.079, -0.2524, 0.2169), (-3.75, -0.2524, 0.2169), (-3.75, -0.2524, -0.2169), (-3.75, -0.4119, -0.2169), (-3.75, -0.4119, 0.2169), (3.763, -0.4119, 0.2169), (3.763, -0.4119, -0.2169), (3.763, -0.2524, -0.2169), (3.763, -0.2524, 0.2169), (4.347, -0.5508, -0.3412), (4.238, -0.5508, -0.4177), (4.189, -0.2524, -0.4177), (4.298, -0.2524, -0.4177), (4.377, -0.2524, -0.3737), (4.02, 0.5213, -0.3673), (3.763, -0.2524, 0.3453), (3.763, -0.4119, 0.3453), (-3.75, -0.4119, 0.3453), (-3.75, -0.2524, 0.3453), (-4.079, -0.2524, 0.3453), (-4.079, -0.5508, 0.3453), (4.393, 0.169, -0.3692), (4.377, -0.2169, -0.3737), (-4.342, -0.3553, 0.3032), (-4.263, -0.3553, 0.3453), (4.181, 0.169, -0.4177), (-4.312, -0.5508, 0.2993), (4.071, 0.169, -0.4177), (-4.202, -0.5508, 0.3453), (-4.153, -0.2524, 0.3453), (4.189, -0.2169, -0.4177), (-4.263, -0.2524, 0.3453), (-4.342, -0.2524, 0.3032), (4.189, -0.2169, -0.3453), (4.071, 0.169, -0.3453), (4.181, 0.169, -0.3453), (4.377, -0.2169, -0.3094), (4.474, 0.169, -0.3052), (4.238, 0.5213, -0.3008), (1.095, 0.169, 0.3453), (-3.219, 0.169, 0.3453), (-4.202, 0.5213, 0.3008), (-4.439, 0.169, 0.3052), (-4.342, -0.2169, 0.3032), (-4.145, 0.169, 0.3453), (4.377, -0.2524, -0.3094), (4.298, -0.2524, -0.3453), (3.225, 0.169, 0.3453), (3.225, -0.2169, 0.3453), (-4.036, 0.169, 0.3453), (-4.153, -0.2169, 0.3453), (0.3597, -0.2169, 0.3453), (0.7392, 0.169, 0.3453), (0.7392, 0.169, 0.4177), (0.3597, -0.2169, 0.4177), (-4.153, -0.2169, 0.4177), (-4.036, 0.169, 0.4177), (3.225, -0.2169, 0.4177), (3.225, 0.169, 0.4177), (4.189, -0.2524, -0.3453), (4.238, -0.5508, -0.3453), (-4.145, 0.169, 0.4177), (-4.342, -0.2169, 0.3675), (-4.358, 0.169, 0.3692), (-3.985, 0.5213, 0.3673), (-3.219, 0.5213, 0.4177), (-3.219, 0.169, 0.4177), (1.095, 0.169, 0.4177), (1.455, 0.5213, 0.4177), (4.347, -0.5508, -0.2804), (4.298, -0.3553, -0.3453), (4.377, -0.3553, -0.3094), (4.114, -0.5508, -0.3453), (4.114, -0.2524, -0.3453), (3.785, -0.2524, -0.3453), (-4.342, -0.2524, 0.3675), (-4.263, -0.2524, 0.4177), (3.785, -0.4119, -0.3453), (-4.153, -0.2524, 0.4177), (-4.202, -0.5508, 0.4177), (4.189, -0.2169, 0.469), (-4.312, -0.5508, 0.36), (4.071, 0.169, 0.469), (-4.263, -0.3553, 0.4177), (-4.342, -0.3553, 0.3675), (4.181, 0.169, 0.4389), (4.298, -0.2169, 0.469), (-4.079, -0.5508, 0.4177), (-4.079, -0.2524, 0.4177), (-3.75, -0.2524, 0.4177), (-3.75, -0.4119, 0.4177), (3.763, -0.4119, 0.4177), (3.763, -0.2524, 0.4177), (4.377, -0.2169, 0.469), (4.274, 0.169, 0.4146), (3.85, 0.5213, 0.469), (4.377, -0.2524, 0.413), (3.763, -0.2524, 0.469), (3.763, -0.4119, 0.469), (-3.75, -0.4119, 0.469), (-3.75, -0.2524, 0.469), (-4.079, -0.2524, 0.469), (-4.079, -0.5508, 0.4031), (4.298, -0.2524, 0.469), (4.189, -0.2524, 0.469), (-4.342, -0.3553, 0.413), (-4.263, -0.3553, 0.469), (4.238, -0.5508, 0.4031), (-4.312, -0.5508, 0.4031), (4.347, -0.5508, 0.4031), (-4.202, -0.5508, 0.4031), (-4.153, -0.2524, 0.469), (4.298, -0.3553, 0.469), (-4.263, -0.2524, 0.469), (-4.342, -0.2524, 0.413), (4.377, -0.3553, 0.413), (4.114, -0.5508, 0.4031), (4.114, -0.2524, 0.469), (3.785, -0.2524, 0.469), (3.785, -0.4119, 0.469), (3.785, -0.4119, 0.4177), (3.785, -0.2524, 0.4177), (1.455, 0.5213, 0.469), (1.095, 0.169, 0.469), (-3.219, 0.169, 0.469), (-3.219, 0.5213, 0.469), (-3.815, 0.5213, 0.469), (-4.238, 0.169, 0.4146), (-4.342, -0.2169, 0.469), (-4.263, -0.2169, 0.469), (-4.145, 0.169, 0.4389), (4.114, -0.2524, 0.4177), (4.114, -0.5508, 0.4177), (3.225, 0.169, 0.469), (3.225, -0.2169, 0.469), (-4.036, 0.169, 0.469), (-4.153, -0.2169, 0.469), (0.3597, -0.2169, 0.469), (0.7392, 0.169, 0.469), (4.377, -0.3553, 0.3675), (4.298, -0.3553, 0.4177), (3.763, -0.2524, -0.3453), (3.763, -0.4119, -0.3453), (-3.75, -0.4119, -0.3453), (-3.75, -0.2524, -0.3453), (-4.079, -0.2524, -0.3453), (-4.079, -0.5508, -0.3453), (4.347, -0.5508, 0.36), (4.238, -0.5508, 0.4177), (-4.342, -0.3553, -0.3094), (-4.263, -0.3553, -0.3453), (4.189, -0.2524, 0.4177), (-4.312, -0.5508, -0.2804), (4.298, -0.2524, 0.4177), (-4.202, -0.5508, -0.3453), (-4.153, -0.2524, -0.3453), (4.377, -0.2524, 0.3675), (-4.263, -0.2524, -0.3453), (-4.342, -0.2524, -0.3094), (4.02, 0.5213, 0.3673), (4.393, 0.169, 0.3692), (4.377, -0.2169, 0.3675), (4.181, 0.169, 0.4177), (4.071, 0.169, 0.4177), (4.189, -0.2169, 0.4177), (1.095, 0.169, -0.3453), (-3.219, 0.169, -0.3453), (-4.202, 0.5213, -0.3008), (-4.439, 0.169, -0.3052), (-4.342, -0.2169, -0.3094), (-4.145, 0.169, -0.3453), (4.189, -0.2169, 0.3453), (4.071, 0.169, 0.3453), (3.225, 0.169, -0.3453), (3.225, -0.2169, -0.3453), (-4.036, 0.169, -0.3453), (-4.153, -0.2169, -0.3453), (0.3597, -0.2169, -0.3453), (0.7392, 0.169, -0.3453), (0.7392, 0.169, -0.4177), (0.3597, -0.2169, -0.4177), (-4.153, -0.2169, -0.4177), (-4.036, 0.169, -0.4177), (3.225, -0.2169, -0.4177), (3.225, 0.169, -0.4177), (4.181, 0.169, 0.3453), (4.377, -0.2169, 0.3032), (-4.145, 0.169, -0.4177), (-4.342, -0.2169, -0.3737), (-4.358, 0.169, -0.3692), (-3.985, 0.5213, -0.3673), (-3.219, 0.5213, -0.4177), (-3.219, 0.169, -0.4177), (1.095, 0.169, -0.4177), (1.455, 0.5213, -0.4177), (4.474, 0.169, 0.3052), (4.238, 0.5213, 0.3008), (4.377, -0.2524, 0.3032), (4.298, -0.2524, 0.3453), (4.189, -0.2524, 0.3453), (4.238, -0.5508, 0.3453), (-4.342, -0.2524, -0.3737), (-4.263, -0.2524, -0.4177), (4.347, -0.5508, 0.2993), (-4.153, -0.2524, -0.4177), (-4.202, -0.5508, -0.4177), (4.298, -0.3553, 0.3453), (-4.312, -0.5508, -0.3412), (4.377, -0.3553, 0.3032), (-4.263, -0.3553, -0.4177), (-4.342, -0.3553, -0.3737), (4.114, -0.5508, 0.3453), (4.114, -0.2524, 0.3453), (-4.079, -0.5508, -0.4177), (-4.079, -0.2524, -0.4177), (-3.75, -0.2524, -0.4177), (-3.75, -0.4119, -0.4177), (3.763, -0.4119, -0.4177), (3.763, -0.2524, -0.4177), (3.785, -0.2524, 0.3453), (3.785, -0.4119, 0.3453), (3.785, -0.4119, 0.2169), (3.785, -0.4119, -0.2169), (3.763, -0.2524, -0.469), (3.763, -0.4119, -0.469), (-3.75, -0.4119, -0.469), (-3.75, -0.2524, -0.469), (-4.079, -0.2524, -0.469), (-4.079, -0.5508, -0.469), (3.785, -0.2524, -0.2169), (3.785, -0.2524, 0.2169), (-4.342, -0.3553, -0.4192), (-4.263, -0.3553, -0.469), (4.114, -0.2524, 0.2169), (-4.312, -0.5508, -0.3843), (4.114, -0.2524, -0.2169), (-4.202, -0.5508, -0.469), (-4.153, -0.2524, -0.469), (4.114, -0.5508, -0.2169), (-4.263, -0.2524, -0.469), (-4.342, -0.2524, -0.4192), (4.114, -0.5508, 0.2169), (4.377, -0.3553, 0.2169), (4.377, -0.3553, -0.2169), (4.298, -0.3553, -0.2169), (4.298, -0.3553, 0.2169), (4.347, -0.5508, -0.1727), (4.347, -0.5508, 0.1915), (1.455, 0.5213, -0.469), (1.095, 0.169, -0.469), (-3.219, 0.169, -0.469), (-3.219, 0.5213, -0.469), (-3.815, 0.5213, -0.469), (-4.238, 0.169, -0.4146), (-4.342, -0.2169, -0.4192), (-4.263, -0.2169, -0.469), (-4.145, 0.169, -0.4365), (4.238, -0.5508, 0.2169), (4.238, -0.5508, -0.2169), (3.225, 0.169, -0.469), (3.225, -0.2169, -0.469), (-4.036, 0.169, -0.469), (-4.153, -0.2169, -0.469), (0.3597, -0.2169, -0.469), (0.7392, 0.169, -0.469), (4.189, -0.2524, -0.2169), (1.455, 0.6817, -0.4177), (-3.219, 0.6817, -0.4177), (-3.722, 0.6817, -0.4177), (-4.11, 0.6817, -0.3008), (-3.219, 0.6817, -0.3453), (1.455, 0.6817, -0.3453), (4.189, -0.2524, 0.2169), (4.298, -0.2524, 0.2169), (1.455, 0.6817, 0.4177), (-3.219, 0.6817, 0.4177), (-3.722, 0.6817, 0.4177), (-4.11, 0.6817, 0.3008), (-3.219, 0.6817, 0.3453), (1.455, 0.6817, 0.3453), (4.298, -0.2524, -0.2169), (4.377, -0.2524, -0.2169), (4.377, -0.2524, 0.2169), (-4.11, 0.6817, 0.2167), (-4.11, 0.6817, -0.2167), (-4.042, 0.7928, -0.2169), (-4.042, 0.7928, 0.2169), (-3.219, 0.7928, 0.2169), (-3.219, 0.7928, -0.2169), (1.455, 0.7928, -0.2169), (1.455, 0.7928, 0.2169), (4.238, 0.5213, 0.2167), (4.238, 0.5213, -0.2167), (4.474, 0.169, 0.2169), (1.455, 0.7928, 0.3453), (-3.219, 0.7928, 0.3453), (-3.654, 0.7928, 0.3453), (4.377, -0.2169, 0.2169), (1.455, 0.7928, -0.3453), (-3.219, 0.7928, -0.3453), (-3.654, 0.7928, -0.3453), (4.474, 0.169, -0.2169), (4.377, -0.2169, -0.2169), (-3.813, 0.8854, -0.2169), (-3.948, 0.8854, 0.2169), (-3.966, 0.8854, 0.2169), (-3.83, 0.8854, -0.2169), (1.574, -0.3583, -0.3542), (1.574, -0.7975, -0.3542), (-1.603, -0.7975, -0.3542), (-1.603, -0.3583, -0.3542), (1.574, -0.3583, 0.3542), (1.574, -0.7975, 0.3542), (-1.603, -0.7975, 0.3542), (-1.603, -0.3583, 0.3542), (4.181, 0.169, -0.2169), (4.181, 0.169, 0.2169), (4.071, 0.169, 0.2169), (4.189, -0.2169, 0.2169), (4.071, 0.169, -0.2169), (4.189, -0.2169, -0.2169), (-4.236, -0.8384, 0.1915), (-4.236, -0.8384, -0.1727), (-4.236, -0.8384, 0.2993), (-4.236, -0.8384, 0.36), (-4.236, -0.8384, -0.2804), (-4.236, -0.8384, -0.3412), (1.275, 0.3451, 0.2169), (1.275, 0.3451, -0.2169), (-4.371, 0.27, 0.2168), (-4.371, 0.27, -0.2168), (-4.371, 0.27, 0.304), (-4.251, 0.27, 0.3687), (-4.117, 0.27, 0.4302), (-4.371, 0.27, -0.304), (-4.251, 0.27, -0.3687), (-4.117, 0.27, -0.4302), (3.757, 0.6817, 0.4177), (4.145, 0.6817, 0.3008), (4.145, 0.6817, 0.2167), (4.145, 0.6817, -0.2167), (4.077, 0.7928, -0.2169), (4.077, 0.7928, 0.2169), (3.689, 0.7928, 0.3453), (3.689, 0.7928, -0.3453), (4.011, 0.8854, 0.2169), (3.866, 0.8854, -0.2169), (4.272, -0.8384, 0.1915), (4.272, -0.8384, -0.1727), (4.272, -0.8384, 0.2993), (4.272, -0.8384, 0.36), (4.272, -0.8384, -0.2804), (4.272, -0.8384, -0.3412), (4.406, 0.27, 0.2168), (4.406, 0.27, -0.2168), (4.406, 0.27, 0.304), (4.286, 0.27, 0.3687), (4.152, 0.27, 0.4302), (4.406, 0.27, -0.304), (4.286, 0.27, -0.3687), (4.152, 0.27, -0.4302), (3.868, 0.5213, -0.2169), (3.868, 0.5213, 0.2169), (3.664, 0.5213, 0.4177), (3.868, 0.5213, 0.469), (3.664, 0.5213, -0.4177), (3.868, 0.5213, -0.469), (3.664, 0.6817, -0.4177), (3.664, 0.6817, -0.3453), (3.664, 0.6817, 0.4177), (3.664, 0.6817, 0.3453), (3.868, 0.7928, -0.2169), (3.868, 0.7928, 0.2169), (3.664, 0.7928, 0.3453), (3.664, 0.7928, -0.3453), (-1.144, 0.6817, -0.4177), (-1.076, 0.7928, -0.3453), (-0.2683, 0.6817, -0.4177), (-0.2004, 0.7928, -0.3453), (1.578, 0.6817, -0.4177), (1.646, 0.7928, -0.3453), (3.075, 0.6817, -0.4177), (3.143, 0.7928, -0.3453), (-1.234, 0.5213, -0.469), (-1.142, 0.6817, -0.4177), (-0.3442, 0.5213, -0.469), (-0.2516, 0.6817, -0.4177), (1.476, 0.5213, -0.469), (1.568, 0.6817, -0.4177), (2.976, 0.5213, -0.469), (3.069, 0.6817, -0.4177), (1.854, 0.7928, -0.3453), (-0.2073, 0.7928, -0.3453), (-1.035, 0.7928, -0.3453), (1.942, 0.8854, -0.2169), (-0.2073, 0.8854, -0.2169), (-1.123, 0.8854, -0.2169), (-1.068, 0.6817, 0.4177), (-1.0, 0.7928, 0.3453), (-1.177, 0.8854, 0.2169), (-0.123, 0.6817, 0.4177), (-0.05508, 0.7928, 0.3453), (-0.2314, 0.8854, 0.2169), (1.869, 0.6817, 0.4177), (1.937, 0.7928, 0.3453), (1.761, 0.8854, 0.2169), (2.998, 0.6817, 0.4177), (3.066, 0.7928, 0.3453), (2.89, 0.8854, 0.2169)], [(99, 14), (102, 99), (389, 102), (233, 149), (240, 233), (387, 240), (373, 372), (374, 375)], [(1, 5, 6, 2), (4, 0, 3, 7), (0, 4, 9, 11), (5, 1, 10, 8), (7, 3, 17, 16), (16, 17, 19, 21), (18, 20, 21, 19), (3, 7, 24, 25), (25, 24, 27, 26), (397, 396, 29, 28), (399, 22, 23, 398), (20, 18, 43, 42), (2, 6, 48, 49), (45, 44, 55, 54), (50, 51, 54, 55), (44, 45, 58, 59), (42, 43, 60, 61), (59, 58, 61, 60), (51, 50, 67, 66), (49, 48, 69, 68), (68, 69, 70, 71), (66, 67, 72, 73), (73, 72, 75, 74), (71, 70, 77, 76), (76, 77, 74, 75), (77, 70, 87, 84), (73, 74, 85, 86), (66, 73, 86, 89), (70, 69, 88, 87), (69, 48, 98, 88), (51, 66, 89, 97), (61, 58, 93, 92), (42, 61, 92, 101), (58, 45, 100, 93), (54, 51, 97, 95), (45, 54, 95, 100), (20, 42, 101, 112), (398, 23, 110, 400), (7, 21, 111, 118), (27, 24, 109, 108), (24, 7, 118, 109), (21, 20, 112, 111), (16, 21, 111, 113), (7, 16, 113, 118), (5, 8, 117, 120), (9, 4, 121, 116), (4, 7, 118, 121), (6, 5, 120, 119), (119, 120, 123, 124), (121, 118, 125, 122), (116, 121, 122, 127), (120, 117, 126, 123), (118, 113, 130, 125), (113, 111, 132, 130), (111, 112, 131, 132), (109, 118, 125, 135), (108, 109, 135, 136), (118, 111, 132, 125), (400, 110, 133, 401), (112, 101, 144, 131), (100, 95, 150, 145), (95, 97, 148, 150), (83, 428, 429, 34), (93, 100, 145, 152), (101, 92, 153, 144), (92, 93, 152, 153), (107, 427, 428, 83), (361, 423, 427, 107), (97, 89, 156, 148), (88, 98, 147, 157), (87, 88, 157, 158), (89, 86, 159, 156), (86, 85, 160, 159), (84, 87, 158, 161), (229, 425, 426, 163), (264, 424, 425, 229), (362, 422, 424, 264), (370, 423, 422, 362), (129, 39, 421), (216, 178, 419), (78, 138, 420, 421), (315, 138, 420, 417), (161, 158, 169, 166), (159, 160, 167, 168), (156, 159, 168, 171), (158, 157, 170, 169), (157, 147, 180, 170), (148, 156, 171, 179), (272, 216, 419, 418), (272, 316, 416, 418), (153, 152, 175, 174), (144, 153, 174, 183), (152, 145, 182, 175), (315, 316, 416, 417), (83, 34, 13), (228, 164, 406), (406, 407, 412), (150, 148, 179, 177), (145, 150, 177, 182), (411, 412, 414), (131, 144, 183, 197), (410, 413, 415), (13, 12, 413), (411, 410, 415, 414), (409, 12, 413, 410), (407, 408, 411, 412), (408, 409, 410, 411), (401, 133, 195, 402), (125, 132, 196, 204), (360, 361, 409, 408), (265, 360, 408, 407), (134, 137, 191, 194), (136, 135, 193, 192), (135, 125, 204, 193), (133, 134, 194, 195), (132, 131, 197, 196), (130, 132, 196, 199), (125, 130, 199, 204), (228, 265, 407, 406), (361, 107, 12, 409), (123, 126, 203, 206), (127, 122, 207, 202), (122, 125, 204, 207), (124, 123, 206, 205), (207, 204, 205, 206), (207, 206, 203, 202), (107, 83, 13, 12), (205, 204, 199, 198), (198, 199, 196, 197), (204, 195, 194, 193), (193, 194, 191, 192), (46, 47, 52, 53), (204, 196, 402, 195), (38, 37, 47, 46), (35, 36, 40, 41), (36, 37, 38, 39), (31, 14, 37, 36), (32, 31, 36, 35), (198, 197, 183, 182), (205, 198, 182, 180), (180, 182, 177, 179), (15, 34, 429, 33), (30, 31, 32, 33), (182, 183, 174, 175), (15, 14, 31, 30), (180, 179, 171, 170), (170, 171, 168, 169), (169, 168, 167, 166), (94, 96, 15, 30), (91, 90, 33, 32), (90, 94, 30, 33), (90, 96, 15, 33), (428, 90, 33, 429), (82, 91, 32, 35), (75, 72, 212, 211), (71, 76, 210, 213), (72, 67, 215, 212), (68, 71, 213, 214), (67, 50, 223, 215), (49, 68, 214, 224), (78, 81, 36, 39), (79, 78, 39, 38), (60, 43, 227, 218), (59, 60, 218, 219), (44, 59, 219, 226), (81, 65, 40, 36), (65, 64, 41, 40), (64, 82, 35, 41), (80, 62, 47, 37), (50, 55, 221, 223), (55, 44, 226, 221), (63, 79, 38, 46), (43, 18, 238, 227), (62, 57, 52, 47), (56, 63, 46, 53), (146, 141, 63, 56), (142, 143, 57, 62), (141, 129, 79, 63), (128, 142, 62, 80), (399, 19, 237, 403), (19, 3, 244, 237), (140, 114, 82, 64), (25, 26, 234, 235), (3, 25, 235, 244), (19, 17, 239, 237), (18, 19, 237, 238), (17, 3, 244, 239), (139, 140, 64, 65), (115, 139, 65, 81), (10, 1, 246, 243), (0, 11, 242, 247), (3, 0, 247, 244), (1, 2, 245, 246), (246, 245, 250, 249), (244, 247, 248, 251), (247, 242, 253, 248), (243, 246, 249, 252), (129, 138, 78, 79), (138, 115, 81, 78), (239, 244, 251, 256), (238, 237, 258, 257), (237, 239, 256, 258), (244, 235, 261, 251), (235, 234, 262, 261), (114, 105, 91, 82), (237, 244, 251, 258), (403, 237, 258, 404), (427, 106, 90, 428), (106, 103, 96, 90), (106, 104, 94, 90), (105, 106, 90, 91), (104, 103, 96, 94), (384, 388, 103, 104), (227, 238, 257, 270), (371, 370, 106, 105), (221, 226, 271, 276), (223, 221, 276, 274), (370, 384, 104, 106), (370, 388, 103, 106), (423, 370, 106, 427), (350, 371, 105, 114), (226, 219, 278, 271), (219, 218, 279, 278), (218, 227, 270, 279), (315, 349, 115, 138), (327, 315, 138, 129), (224, 214, 283, 273), (215, 223, 274, 282), (214, 213, 284, 283), (212, 215, 282, 285), (213, 210, 287, 284), (211, 212, 285, 286), (349, 313, 139, 115), (313, 312, 140, 139), (312, 350, 114, 140), (334, 304, 142, 128), (307, 327, 129, 141), (304, 298, 143, 142), (291, 307, 141, 146), (186, 185, 188, 187), (286, 285, 294, 293), (284, 287, 292, 295), (285, 282, 297, 294), (283, 284, 295, 296), (282, 274, 305, 297), (273, 283, 296, 306), (173, 176, 185, 186), (172, 165, 184, 181), (279, 270, 309, 300), (278, 279, 300, 301), (271, 278, 301, 308), (173, 172, 178, 176), (149, 155, 172, 173), (155, 162, 165, 172), (151, 163, 426, 164), (274, 276, 303, 305), (276, 271, 308, 303), (155, 154, 163, 162), (270, 257, 323, 309), (149, 151, 154, 155), (232, 231, 154, 151), (231, 229, 163, 154), (229, 230, 162, 163), (232, 229, 163, 151), (425, 228, 164, 426), (404, 258, 322, 405), (258, 251, 330, 322), (230, 225, 165, 162), (222, 216, 178, 172), (263, 260, 320, 317), (261, 262, 318, 319), (260, 259, 321, 320), (251, 261, 319, 330), (258, 256, 325, 322), (257, 258, 322, 323), (256, 251, 330, 325), (216, 217, 176, 178), (209, 222, 172, 181), (252, 249, 332, 329), (248, 253, 328, 333), (251, 248, 333, 330), (249, 250, 331, 332), (333, 332, 331, 330), (332, 333, 328, 329), (225, 208, 184, 165), (330, 331, 324, 325), (325, 324, 323, 322), (321, 330, 319, 320), (320, 319, 318, 317), (208, 209, 181, 184), (330, 321, 405, 322), (217, 201, 185, 176), (200, 220, 173, 186), (190, 200, 186, 187), (201, 189, 188, 185), (280, 289, 189, 201), (323, 324, 308, 309), (324, 331, 306, 308), (308, 306, 305, 303), (288, 281, 200, 190), (281, 268, 220, 200), (309, 308, 301, 300), (269, 280, 201, 217), (305, 306, 296, 297), (297, 296, 295, 294), (294, 295, 292, 293), (277, 275, 209, 208), (266, 277, 208, 225), (275, 267, 222, 209), (272, 269, 217, 216), (260, 263, 335, 336), (259, 260, 336, 337), (236, 259, 337, 338), (22, 236, 338, 353), (267, 272, 216, 222), (255, 266, 225, 230), (424, 265, 228, 425), (137, 134, 344, 343), (133, 110, 346, 345), (134, 133, 345, 344), (110, 23, 352, 346), (241, 264, 229, 232), (264, 255, 230, 229), (23, 22, 353, 352), (346, 347, 344, 345), (347, 348, 343, 344), (254, 264, 229, 231), (339, 338, 337, 336), (340, 339, 336, 335), (241, 254, 231, 232), (338, 339, 368, 369), (339, 340, 367, 368), (386, 385, 254, 241), (347, 346, 365, 364), (348, 347, 364, 363), (385, 362, 264, 254), (352, 353, 354, 355), (362, 366, 255, 264), (386, 362, 264, 241), (346, 352, 355, 365), (422, 360, 265, 424), (353, 338, 369, 354), (366, 351, 266, 255), (356, 359, 363, 364), (355, 356, 364, 365), (342, 316, 272, 267), (358, 357, 368, 367), (357, 354, 369, 368), (316, 326, 269, 272), (314, 342, 267, 275), (351, 311, 277, 266), (355, 354, 375, 374), (372, 373), (311, 314, 275, 277), (337, 338, 369), (354, 369, 375), (355, 365, 374), (345, 346, 365), (133, 195, 345), (259, 321, 337), (326, 310, 280, 269), (302, 341, 268, 281), (299, 302, 281, 288), (310, 290, 289, 280), (310, 307, 291, 290), (304, 302, 299, 298), (334, 341, 302, 304), (326, 327, 307, 310), (313, 314, 311, 312), (351, 350, 312, 311), (349, 342, 314, 313), (327, 326, 316, 315), (378, 379, 376, 377), (380, 383, 382, 381), (376, 380, 381, 377), (377, 381, 382, 378), (378, 382, 383, 379), (379, 383, 380, 376), (342, 349, 315, 316), (389, 387, 341, 334), (366, 371, 350, 351), (423, 361, 360, 422), (371, 366, 362, 370), (385, 384, 370, 362), (386, 388, 384, 385), (55, 54, 390, 391), (95, 54, 390, 392), (95, 150, 393, 392), (55, 221, 394, 391), (276, 221, 394, 395), (150, 177, 393), (223, 303, 395), (26, 27, 396, 397), (19, 399, 398, 21), (21, 398, 400, 111), (111, 400, 401, 132), (132, 401, 402, 196), (22, 399, 403, 236), (236, 403, 404, 259), (259, 404, 405, 321), (151, 202, 203, 149), (164, 191, 192, 151), (187, 166, 167, 188), (173, 180, 205, 149), (191, 164, 406, 343), (191, 343, 345, 195, 194), (414, 415, 372, 373), (374, 375), (460, 413, 415, 463), (263, 317, 435, 434), (335, 263, 434, 436), (317, 34, 15, 318), (358, 367, 443, 440), (343, 348, 439, 438), (328, 15, 14, 329), (306, 37, 14, 331), (293, 53, 52, 292), (137, 343, 438, 432), (356, 441, 440, 357), (28, 29, 431, 430), (367, 340, 437, 443), (348, 363, 442, 439), (340, 335, 436, 437), (363, 359, 441, 442), (191, 137, 432, 433), (337, 369, 445, 444), (447, 446, 448, 449), (450, 13, 413, 451), (337, 321, 452, 453), (453, 452, 454, 455), (455, 454, 456, 457), (457, 456, 458, 459), (458, 34, 13, 459), (369, 462, 465, 375), (461, 460, 463, 464), (345, 365, 467, 466), (374, 365, 467, 468), (469, 470, 473, 472), (471, 470, 473, 474), (475, 406, 412, 476), (476, 412, 414, 477)])
me_cube_005.polygons.foreach_set('material_index', [0, 5, 4, 0, 0, 0, 1, 4, 4, 5, 3, 1, 0, 2, 2, 0, 1, 1, 2, 0, 0, 2, 2, 1, 2, 1, 2, 2, 2, 0, 2, 1, 1, 1, 2, 2, 1, 0, 0, 4, 4, 1, 0, 0, 1, 4, 4, 0, 0, 4, 4, 1, 0, 1, 1, 4, 4, 0, 0, 1, 2, 2, 3, 1, 1, 1, 0, 0, 2, 2, 2, 2, 2, 2, 0, 0, 0, 0, 2, 2, 2, 2, 2, 2, 2, 2, 2, 2, 2, 2, 1, 0, 1, 2, 3, 3, 2, 2, 2, 2, 0, 2, 2, 2, 2, 2, 2, 3, 0, 3, 0, 2, 4, 4, 0, 0, 0, 0, 0, 0, 1, 4, 4, 0, 4, 4, 0, 6, 0, 5, 5, 2, 0, 2, 0, 2, 0, 0, 0, 0, 2, 0, 0, 0, 6, 2, 2, 2, 0, 0, 1, 0, 0, 0, 2, 1, 2, 2, 2, 0, 2, 2, 1, 1, 1, 0, 1, 0, 2, 2, 2, 2, 1, 2, 2, 2, 2, 2, 2, 0, 0, 1, 4, 4, 0, 1, 0, 1, 1, 1, 4, 4, 0, 0, 4, 4, 1, 2, 2, 0, 1, 1, 4, 4, 1, 0, 0, 0, 0, 1, 1, 0, 0, 1, 1, 2, 2, 0, 0, 0, 1, 1, 1, 1, 2, 2, 2, 2, 2, 2, 2, 2, 1, 1, 1, 0, 2, 2, 2, 2, 2, 2, 2, 2, 2, 2, 2, 0, 0, 1, 0, 2, 0, 0, 0, 2, 2, 0, 0, 6, 0, 0, 0, 0, 3, 0, 0, 0, 2, 2, 4, 0, 4, 1, 0, 0, 2, 1, 1, 4, 4, 0, 4, 4, 0, 6, 0, 5, 5, 1, 0, 2, 2, 2, 2, 2, 0, 0, 2, 2, 2, 0, 2, 2, 2, 2, 1, 1, 1, 2, 2, 6, 0, 0, 2, 1, 0, 2, 0, 6, 0, 0, 1, 3, 0, 2, 1, 0, 2, 0, 0, 2, 0, 0, 2, 0, 2, 1, 0, 2, 0, 2, 1, 2, 0, 2, 2, 0, 2, 1, 1, 2, 0, 1, 2, 2, 2, 2, 3, 3, 2, 0, 2, 2, 2, 0, 0, 2, 1, 1, 0, 2, 2, 2, 2, 2, 2, 2, 2, 0, 1, 3, 1, 0, 0, 2, 2, 2, 2, 2, 2, 2, 5, 0, 0, 0, 0, 0, 0, 3, 4, 5, 0, 0, 6, 6, 2, 0, 2, 2, 2, 5, 2, 2, 4, 0, 2, 2, 2, 2, 2, 2, 2, 2, 2, 2, 2, 3, 6, 6, 6, 6, 6, 2, 2, 2, 2, 2, 2, 2, 2])
me_cube_005.materials.append(mat_material_010)
me_cube_005.materials.append(mat_material_001)
me_cube_005.materials.append(None)
me_cube_005.materials.append(mat_interior)
me_cube_005.materials.append(mat_material_004)
me_cube_005.materials.append(mat_material_011)
me_cube_005.materials.append(mat_material_013)
me_cube_005.use_remesh_preserve_volume = False
me_cube_005.use_remesh_preserve_attributes = False
me_cube_005.use_mirror_vertex_groups = False
me_cube_005.update()
me_sphere = bpy.data.meshes.new('Sphere')
me_sphere.from_pydata([(-1.333e-06, 1.25e-06, 31.62), (-22.88, 16.62, 14.14), (8.74, 26.9, 14.14), (28.28, 4.856e-07, 14.14), (-8.74, 26.9, -14.14), (22.88, 16.62, -14.14), (-28.28, -7.508e-07, -14.14), (1.432e-06, -1.515e-06, -31.62), (-13.45, 9.772, 26.9), (5.137, 15.81, 26.9), (-8.313, 25.58, 16.63), (-26.9, 5.941e-07, 16.63), (16.63, 1.043e-06, 26.9), (21.76, 15.81, 16.63), (-30.08, 9.772, -1.941e-06), (-18.59, 25.58, -2.13e-06), (4.973e-08, 31.62, -1.581e-06), (18.59, 25.58, -5.047e-07), (30.08, 9.772, 6.886e-07), (-21.76, 15.81, -16.63), (8.313, 25.58, -16.63), (26.9, -8.593e-07, -16.63), (-16.63, -1.308e-06, -26.9), (-5.137, 15.81, -26.9), (13.45, 9.772, -26.9), (-24.33, 17.68, -2.035e-06), (-20.73, 21.1, 7.071), (-21.46, 21.63, -2.082e-06), (-19.66, 23.34, 3.536), (-22.53, 19.39, 3.536), (-22.9, 19.65, -2.059e-06), (-20.02, 23.61, -2.106e-06), (-20.2, 22.22, 5.303), (-19.12, 24.46, 1.768), (-21.63, 20.25, 5.303), (-23.43, 18.53, 1.768), (-20.56, 22.49, 1.768), (-21.1, 21.37, 3.536), (-22.0, 20.51, 1.768), (-22.18, 20.64, -2.071e-06), (-20.74, 22.62, -2.094e-06), (-19.93, 22.78, 4.419), (-19.39, 23.9, 2.652), (-22.08, 19.82, 4.419), (-22.98, 18.96, 2.652), (-21.01, 22.06, 0.8839), (-20.11, 22.92, 2.652), (-21.82, 20.38, 3.536), (-20.38, 22.36, 3.536), (-21.73, 21.07, 0.8839), (-22.26, 19.95, 2.652), (-20.29, 23.05, 0.8839), (-19.57, 24.04, 0.8839), (-19.84, 23.48, 1.768), (-20.83, 21.93, 2.652), (-21.55, 20.94, 2.652), (-21.28, 21.5, 1.768), (-23.16, 19.09, 0.8839), (-22.45, 20.08, 0.8839), (-22.71, 19.52, 1.768), (-21.37, 20.81, 4.419), (-20.65, 21.8, 4.419), (-20.92, 21.24, 5.303), (-6.725, 4.886, 29.26), (-18.17, 13.2, 20.52), (2.569, 7.906, 29.26), (6.939, 21.36, 20.52), (0.2137, 26.24, 15.38), (-15.6, 21.1, 15.38), (-24.89, 8.312, 15.38), (-29.18, 4.886, -7.071), (-26.48, 13.2, 7.071), (-13.66, 26.24, -7.071), (4.37, 29.26, 7.071), (-4.37, 29.26, -7.071), (13.66, 26.24, 7.071), (20.73, 21.1, -7.071), (-25.02, 7.906, -15.38), (-15.25, 21.36, -15.38), (-0.2137, 26.24, -15.38), (15.6, 21.1, -15.38), (-22.45, -1.03e-06, -20.52), (-8.313, -1.412e-06, -29.26), (-6.939, 21.36, -20.52), (-2.569, 7.906, -29.26), (18.17, 13.2, -20.52), (6.725, 4.886, -29.26), (-10.88, 17.68, 21.76), (-4.156, 12.79, 26.9), (-1.588, 20.7, 21.76), (-20.17, 4.886, 21.76), (-28.49, 4.886, 8.313), (-4.156, 28.6, 8.313), (-13.45, 25.58, 8.313), (-9.294, 28.6, -1.855e-06), (-25.92, 12.79, -8.313), (-20.17, 20.7, -8.313), (4.156, 28.6, -8.313), (9.294, 28.6, -1.043e-06), (13.45, 25.58, -8.313), (-13.45, 15.81, -21.76), (-19.19, 7.906, -21.76), (-10.88, 7.906, -26.9), (10.88, 17.68, -21.76), (1.588, 20.7, -21.76), (4.156, 12.79, -26.9), (-19.08, 24.81, 0.4419)], [], [(9, 13, 12), (3, 12, 13), (18, 3, 13), (13, 17, 18), (21, 18, 5), (30, 25, 19), (26, 32, 10), (25, 35, 1), (34, 26, 1), (31, 40, 19), (40, 27, 19), (27, 39, 19), (39, 30, 19), (32, 41, 10), (41, 28, 10), (28, 42, 10), (42, 33, 10), (51, 36, 45), (45, 40, 51), (31, 51, 40), (40, 45, 27), (51, 31, 52), (52, 53, 51), (36, 51, 53), (53, 52, 33), (42, 28, 46), (46, 53, 42), (33, 42, 53), (53, 46, 36), (54, 36, 46), (46, 48, 54), (37, 54, 48), (48, 46, 28), (54, 37, 55), (55, 56, 54), (36, 54, 56), (56, 55, 38), (49, 27, 45), (45, 56, 49), (38, 49, 56), (56, 45, 36), (50, 38, 55), (55, 47, 50), (29, 50, 47), (47, 55, 37), (30, 57, 25), (57, 35, 25), (57, 30, 58), (58, 59, 57), (35, 57, 59), (59, 58, 38), (50, 29, 44), (44, 59, 50), (38, 50, 59), (59, 44, 35), (49, 38, 58), (58, 39, 49), (27, 49, 39), (39, 58, 30), (60, 34, 43), (43, 47, 60), (37, 60, 47), (47, 43, 29), (60, 37, 61), (61, 62, 60), (34, 60, 62), (62, 61, 32), (34, 62, 26), (62, 32, 26), (41, 32, 61), (61, 48, 41), (28, 41, 48), (48, 61, 37), (35, 44, 1), (44, 29, 1), (29, 43, 1), (43, 34, 1), (68, 10, 87), (87, 64, 68), (1, 68, 64), (64, 87, 8), (88, 8, 87), (87, 89, 88), (9, 88, 89), (89, 87, 10), (67, 2, 66), (66, 89, 67), (10, 67, 89), (89, 66, 9), (88, 9, 65), (65, 63, 88), (8, 88, 63), (65, 0, 63), (90, 11, 69), (69, 64, 90), (8, 90, 64), (64, 69, 1), (9, 66, 13), (66, 2, 13), (0, 65, 12), (65, 9, 12), (91, 14, 71), (71, 69, 91), (11, 91, 69), (69, 71, 1), (92, 16, 73), (73, 67, 92), (10, 92, 67), (67, 73, 2), (92, 10, 93), (93, 94, 92), (16, 92, 94), (94, 93, 15), (72, 4, 74), (74, 94, 72), (15, 72, 94), (94, 74, 16), (17, 76, 18), (76, 5, 18), (2, 75, 13), (75, 17, 13), (77, 19, 95), (95, 70, 77), (6, 77, 70), (70, 95, 14), (78, 4, 72), (72, 96, 78), (19, 78, 96), (96, 72, 15), (79, 20, 97), (97, 74, 79), (4, 79, 74), (74, 97, 16), (98, 16, 97), (97, 99, 98), (17, 98, 99), (99, 97, 20), (80, 5, 76), (76, 99, 80), (20, 80, 99), (99, 76, 17), (98, 17, 75), (75, 73, 98), (16, 98, 73), (73, 75, 2), (100, 23, 83), (83, 78, 100), (19, 100, 78), (78, 83, 4), (100, 19, 101), (101, 102, 100), (23, 100, 102), (102, 101, 22), (82, 7, 84), (84, 102, 82), (22, 82, 102), (102, 84, 23), (81, 22, 101), (101, 77, 81), (6, 81, 77), (77, 101, 19), (103, 24, 85), (85, 80, 103), (20, 103, 80), (80, 85, 5), (103, 20, 104), (104, 105, 103), (24, 103, 105), (105, 104, 23), (84, 7, 86), (86, 105, 84), (23, 84, 105), (105, 86, 24), (83, 23, 104), (104, 79, 83), (4, 83, 79), (79, 104, 20), (5, 85, 21), (85, 24, 21), (14, 95, 25), (95, 19, 25), (1, 71, 25), (71, 14, 25), (10, 68, 26), (68, 1, 26), (19, 96, 31), (96, 15, 31), (15, 93, 33), (93, 10, 33), (52, 106, 33), (106, 15, 33), (15, 106, 31), (106, 52, 31)])
me_sphere.use_remesh_preserve_volume = False
me_sphere.use_remesh_preserve_attributes = False
me_sphere.use_mirror_vertex_groups = False
me_sphere.update()

# ---- objects
ob_cube_014 = bpy.data.objects.new('Cube.014', me_cube_018)
ob_cube_013 = bpy.data.objects.new('Cube.013', me_cube_017)
ob_cube_012 = bpy.data.objects.new('Cube.012', me_cube_016)
ob_cube_011 = bpy.data.objects.new('Cube.011', me_cube_015)
ob_cube_010 = bpy.data.objects.new('Cube.010', me_cube_014)
ob_cube_009 = bpy.data.objects.new('Cube.009', me_cube_013)
ob_cube_008 = bpy.data.objects.new('Cube.008', me_cube_012)
ob_cube_007 = bpy.data.objects.new('Cube.007', me_cube_011)
ob_cube_006 = bpy.data.objects.new('Cube.006', me_cube_010)
ob_cube_005 = bpy.data.objects.new('Cube.005', me_cube_009)
ob_cube_004 = bpy.data.objects.new('Cube.004', me_cube_008)
ob_cube_003 = bpy.data.objects.new('Cube.003', me_cube_007)
ob_cube_002 = bpy.data.objects.new('Cube.002', me_cube_006)
ob_cylinder_002 = bpy.data.objects.new('Cylinder.002', me_cylinder_002)
ob_cylinder_001 = bpy.data.objects.new('Cylinder.001', me_cylinder_001)
ob_plane_001 = bpy.data.objects.new('Plane.001', me_plane_001)
ob_plane = bpy.data.objects.new('Plane', me_plane)
ob_cube_001 = bpy.data.objects.new('Cube.001', me_cube_004)
ob_cylinder = bpy.data.objects.new('Cylinder', me_cylinder)
ob_cube = bpy.data.objects.new('Cube', me_cube_005)
ob_camera = bpy.data.objects.new('Camera', cam_camera_001)
ob_sphere = bpy.data.objects.new('Sphere', me_sphere)
ob_lamp_001 = bpy.data.objects.new('Lamp.001', light_lamp)

# ---- transforms, parenting, visibility, modifiers, constraints
ob_cube_014.location = (-0.6313, 6.896, 1.091)
ob_cube_014.scale = (0.06439, -0.05625, 0.03893)
ob_cube_014.lineart.crease_threshold = 0.0
ob_cube_013.location = (-0.6242, 6.835, 1.091)
ob_cube_013.scale = (0.1318, -0.08296, 0.05741)
ob_cube_013.lineart.crease_threshold = 0.0
ob_cube_012.location = (0.6586, 6.835, 1.091)
ob_cube_012.scale = (0.1318, -0.08296, 0.05741)
ob_cube_012.lineart.crease_threshold = 0.0
ob_cube_011.location = (0.6516, 6.896, 1.091)
ob_cube_011.scale = (0.06439, -0.05625, 0.03893)
ob_cube_011.lineart.crease_threshold = 0.0
ob_cube_010.location = (-0.3956, 6.948, 1.7)
ob_cube_010.scale = (0.06439, -0.05625, 0.03893)
ob_cube_010.lineart.crease_threshold = 0.0
ob_cube_009.location = (0.3823, 6.948, 1.7)
ob_cube_009.scale = (0.06439, -0.05625, 0.03893)
ob_cube_009.lineart.crease_threshold = 0.0
ob_cube_008.location = (0.3823, -3.86, 1.7)
ob_cube_008.scale = (0.06439, 0.05625, 0.03893)
ob_cube_008.lineart.crease_threshold = 0.0
ob_cube_007.location = (-0.3956, -3.86, 1.7)
ob_cube_007.scale = (0.06439, 0.05625, 0.03893)
ob_cube_007.lineart.crease_threshold = 0.0
ob_cube_006.location = (0.6516, -3.808, 1.091)
ob_cube_006.scale = (0.06439, 0.05625, 0.03893)
ob_cube_006.lineart.crease_threshold = 0.0
ob_cube_005.location = (0.6586, -3.746, 1.091)
ob_cube_005.scale = (0.1318, 0.08296, 0.05741)
ob_cube_005.lineart.crease_threshold = 0.0
ob_cube_004.location = (-0.6242, -3.746, 1.091)
ob_cube_004.scale = (0.1318, 0.08296, 0.05741)
ob_cube_004.lineart.crease_threshold = 0.0
ob_cube_003.location = (-0.6313, -3.808, 1.091)
ob_cube_003.scale = (0.06439, 0.05625, 0.03893)
ob_cube_003.lineart.crease_threshold = 0.0
ob_cube_002.location = (0.01846, -3.412, 2.496)
ob_cube_002.scale = (0.05842, 0.05104, 0.05842)
ob_cube_002.lineart.crease_threshold = 0.0
ob_cylinder_002.location = (0.4444, 2.383, 1.628)
ob_cylinder_002.rotation_euler = (3.142, 1.571, 0.0)
ob_cylinder_002.scale = (0.2729, 0.2385, 1.402)
ob_cylinder_002.lineart.crease_threshold = 0.0
ob_cylinder_001.location = (-0.4042, 2.383, 1.628)
ob_cylinder_001.rotation_euler = (-1.485e-07, 1.571, 0.0)
ob_cylinder_001.scale = (0.2729, 0.2385, 1.402)
ob_cylinder_001.lineart.crease_threshold = 0.0
ob_plane_001.location = (0.02227, 4.516, 1.851)
ob_plane_001.rotation_euler = (1.571, -0.0, -0.0)
ob_plane_001.scale = (1.402, 1.402, 1.225)
ob_plane_001.lock_rotations_4d = False
ob_plane_001.empty_display_type = 'ARROWS'
ob_plane_001.color = (0.0, 0.0, 0.0, 1.0)
ob_plane_001.lineart.crease_threshold = 0.0
ob_plane.location = (0.02227, 4.212, 1.641)
ob_plane.rotation_euler = (1.571, -4.266e-17, 1.571)
ob_plane.scale = (1.225, 1.402, 1.402)
ob_plane.lock_rotations_4d = False
ob_plane.empty_display_type = 'ARROWS'
ob_plane.color = (0.0, 0.0, 0.0, 1.0)
ob_plane.lineart.crease_threshold = 0.0
ob_cube_001.location = (0.02227, -1.884, 0.5695)
ob_cube_001.rotation_euler = (1.571, -4.266e-17, 1.571)
ob_cube_001.scale = (1.225, 1.402, 1.402)
ob_cube_001.lock_rotations_4d = False
ob_cube_001.empty_display_type = 'ARROWS'
ob_cube_001.color = (0.0, 0.0, 0.0, 1.0)
ob_cube_001.lineart.crease_threshold = 0.0
ob_cylinder.location = (0.02227, -2.711, 0.4075)
ob_cylinder.rotation_euler = (1.571, -4.266e-17, 1.571)
ob_cylinder.scale = (1.225, 1.402, 1.402)
ob_cylinder.lock_rotations_4d = False
ob_cylinder.empty_display_type = 'ARROWS'
ob_cylinder.color = (0.0, 0.0, 0.0, 1.0)
ob_cylinder.lineart.crease_threshold = 0.0
ob_cube.location = (0.02227, 1.508, 1.397)
ob_cube.rotation_euler = (1.571, -4.266e-17, 1.571)
ob_cube.scale = (1.225, 1.402, 2.069)
ob_cube.lock_rotations_4d = False
ob_cube.empty_display_type = 'ARROWS'
ob_cube.color = (0.0, 0.0, 0.0, 1.0)
ob_cube.lineart.crease_threshold = 0.0
ob_cube.material_slots[1].link = 'OBJECT'; ob_cube.material_slots[1].material = mat_material_001
ob_cube.material_slots[2].link = 'OBJECT'; ob_cube.material_slots[2].material = mat_material_006
ob_camera.location = (0.0, -11.0, 11.6)
ob_camera.rotation_euler = (1.047, 0.0, 6.283)
ob_camera.lock_rotations_4d = False
ob_camera.empty_display_type = 'ARROWS'
ob_camera.color = (0.0, 0.0, 0.0, 1.0)
ob_camera.lineart.crease_threshold = 0.0
ob_sphere.location = (-0.02993, 0.1261, 0.07312)
ob_sphere.rotation_euler = (1.571, 0.0, 0.7854)
ob_sphere.lock_rotations_4d = False
ob_sphere.empty_display_type = 'ARROWS'
ob_sphere.color = (0.0, 0.0, 0.0, 1.0)
ob_sphere.show_instancer_for_render = False
ob_sphere.instance_type = 'VERTS'
ob_sphere.use_instance_vertices_rotation = True
ob_sphere.lineart.crease_threshold = 0.0
ob_lamp_001.parent = ob_sphere
ob_lamp_001.matrix_parent_inverse = Matrix(((-4.371e-08, 1.0, -2.118e-22, -0.1261), (4.371e-08, 1.911e-15, 1.0, -0.07312), (1.0, 4.371e-08, -4.371e-08, 0.02993), (0.0, 0.0, 0.0, 1.0)))
ob_lamp_001.location = (-0.02993, 0.1261, 0.07312)
ob_lamp_001.rotation_euler = (1.571, -0.0, 1.571)
ob_lamp_001.lock_rotations_4d = False
ob_lamp_001.empty_display_type = 'ARROWS'
ob_lamp_001.color = (0.0, 0.0, 0.0, 1.0)
ob_lamp_001.lineart.crease_threshold = 0.0

# ---- collection membership
col_collection_1.objects.link(ob_cube_014)
col_collection_1.objects.link(ob_cube_013)
col_collection_1.objects.link(ob_cube_012)
col_collection_1.objects.link(ob_cube_011)
col_collection_1.objects.link(ob_cube_010)
col_collection_1.objects.link(ob_cube_009)
col_collection_1.objects.link(ob_cube_008)
col_collection_1.objects.link(ob_cube_007)
col_collection_1.objects.link(ob_cube_006)
col_collection_1.objects.link(ob_cube_005)
col_collection_1.objects.link(ob_cube_004)
col_collection_1.objects.link(ob_cube_003)
col_collection_1.objects.link(ob_cube_002)
col_collection_1.objects.link(ob_cylinder_002)
col_collection_1.objects.link(ob_cylinder_001)
col_collection_1.objects.link(ob_plane_001)
col_collection_1.objects.link(ob_plane)
col_collection_1.objects.link(ob_cube_001)
col_collection_1.objects.link(ob_cylinder)
col_collection_1.objects.link(ob_cube)
col_collection_2.objects.link(ob_camera)
col_collection_3.objects.link(ob_sphere)
col_collection_3.objects.link(ob_lamp_001)

# ---- scene / render settings (as saved in the file)
scene.camera = ob_camera
scene.frame_start = 1; scene.frame_end = 250; scene.frame_set(81)
scene.render.engine = 'BLENDER_EEVEE_NEXT'
scene.render.image_settings.color_mode = 'RGB'
scene.render.image_settings.compression = 90
scene.render.resolution_x = 128
scene.render.resolution_y = 128
scene.render.pixel_aspect_x = 100.0
scene.render.pixel_aspect_y = 100.0
scene.render.fps = 25
scene.render.dither_intensity = 0.0
scene.render.use_compositing = False
scene.render.use_sequencer = False
scene.render.bake_margin = 2
scene.render.bake_bias = 0.0
scene.render.use_stamp_time = False
scene.render.use_stamp_date = False
scene.render.use_stamp_frame = False
scene.render.use_stamp_camera = False
scene.render.use_stamp_scene = False
scene.render.use_stamp_filename = False
scene.render.use_stamp_render_time = False
scene.render.stamp_font_size = 0
scene.cycles.use_denoising = False
scene.cycles.samples = 10
scene.cycles.sampling_pattern = 'TABULATED_SOBOL'
scene.cycles.light_sampling_threshold = 0.0
scene.cycles.use_adaptive_sampling = False
scene.cycles.use_light_tree = False
scene.cycles.blur_glossy = 0.0
scene.cycles.volume_bounces = 1
scene.cycles.pixel_filter_type = 'GAUSSIAN'
scene.cycles.sample_clamp_indirect = 0.0
scene.view_settings.view_transform = 'Raw'
bpy.context.view_layer.update()
